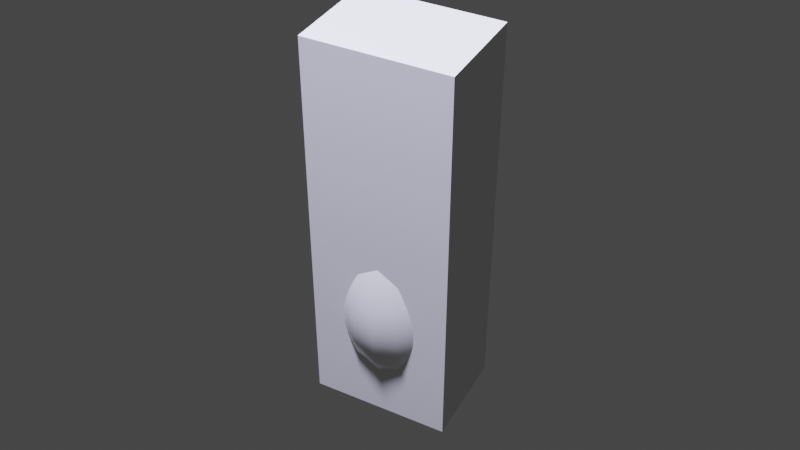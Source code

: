 # Source: bowling014.blend  (saved by Blender 2.82.7; exported with 4.5.12 LTS)
import bpy
from mathutils import Matrix  # noqa: F401  (used for matrix-valued properties, if any)

bpy.ops.wm.read_factory_settings(use_empty=True)
scene = bpy.context.scene
scene.name = 'Scene'

# ---- collections
col_collection = bpy.data.collections.new('Collection'); scene.collection.children.link(col_collection)

# ---- materials (node trees are filled in below, after node groups)
mat_bowlingpinmat = bpy.data.materials.new('BowlingPinMat')
mat_bowlingpinmat.use_transparent_shadow = False
mat_bowlingpinmat.roughness = 0.2
mat_bowlingpinstripemat = bpy.data.materials.new('BowlingPinStripeMat')
mat_bowlingpinstripemat.use_transparent_shadow = False
mat_bowlingpinstripemat.diffuse_color = (1.0, 0.08228, 0.01764, 1.0)
mat_bowlingpinstripemat.roughness = 0.2
mat_bowlingpindesign = bpy.data.materials.new('BowlingPinDesign')
mat_bowlingpindesign.use_transparent_shadow = False
mat_bowlingpindesign.diffuse_color = (1.0, 0.8963, 0.2346, 1.0)
mat_bowlingpindesign.roughness = 0.2

# ---- material node trees
mat_bowlingpinmat.use_nodes = True; mat_bowlingpinmat.node_tree.nodes.clear()
_N = mat_bowlingpinmat.node_tree.nodes; _L = mat_bowlingpinmat.node_tree.links
n0 = _N.new('ShaderNodeOutputMaterial'); n0.name = 'Material Output'; n0.location = (300, 300)
n1 = _N.new('ShaderNodeBsdfPrincipled'); n1.name = 'Principled BSDF'; n1.location = (10, 300)
n1.distribution = 'GGX'
n1.subsurface_method = 'BURLEY'
n1.inputs[2].default_value = 0.2
n1.inputs[3].default_value = 1.45
n1.inputs[13].default_value = 1.0
n1.inputs[27].default_value = (0.0, 0.0, 0.0, 1.0)
n1.inputs[28].default_value = 1.0
_L.new(n1.outputs[0], n0.inputs[0])
n0.is_active_output = True
mat_bowlingpinstripemat.use_nodes = True; mat_bowlingpinstripemat.node_tree.nodes.clear()
_N = mat_bowlingpinstripemat.node_tree.nodes; _L = mat_bowlingpinstripemat.node_tree.links
n0 = _N.new('ShaderNodeOutputMaterial'); n0.name = 'Material Output'; n0.location = (300, 300)
n1 = _N.new('ShaderNodeBsdfPrincipled'); n1.name = 'Principled BSDF'; n1.location = (10, 300)
n1.distribution = 'GGX'
n1.subsurface_method = 'BURLEY'
n1.inputs[0].default_value = (1.0, 0.08228, 0.01764, 1.0)
n1.inputs[2].default_value = 0.2
n1.inputs[3].default_value = 1.45
n1.inputs[13].default_value = 1.0
n1.inputs[27].default_value = (0.0, 0.0, 0.0, 1.0)
n1.inputs[28].default_value = 1.0
_L.new(n1.outputs[0], n0.inputs[0])
n0.is_active_output = True
mat_bowlingpindesign.use_nodes = True; mat_bowlingpindesign.node_tree.nodes.clear()
_N = mat_bowlingpindesign.node_tree.nodes; _L = mat_bowlingpindesign.node_tree.links
n0 = _N.new('ShaderNodeOutputMaterial'); n0.name = 'Material Output'; n0.location = (300, 300)
n1 = _N.new('ShaderNodeBsdfPrincipled'); n1.name = 'Principled BSDF'; n1.location = (10, 300)
n1.distribution = 'GGX'
n1.subsurface_method = 'BURLEY'
n1.inputs[0].default_value = (1.0, 0.8963, 0.2346, 1.0)
n1.inputs[2].default_value = 0.2
n1.inputs[3].default_value = 1.45
n1.inputs[13].default_value = 1.0
n1.inputs[27].default_value = (0.0, 0.0, 0.0, 1.0)
n1.inputs[28].default_value = 1.0
_L.new(n1.outputs[0], n0.inputs[0])
n0.is_active_output = True

# ---- world
world_world = bpy.data.worlds.new('World'); scene.world = world_world
world_world.use_nodes = True; world_world.node_tree.nodes.clear()
_N = world_world.node_tree.nodes; _L = world_world.node_tree.links
n0 = _N.new('ShaderNodeOutputWorld'); n0.name = 'World Output'; n0.location = (300, 300)
n1 = _N.new('ShaderNodeBackground'); n1.name = 'Background'; n1.location = (10, 300)
n1.inputs[0].default_value = (0.05088, 0.05088, 0.05088, 1.0)
_L.new(n1.outputs[0], n0.inputs[0])
n0.is_active_output = True
world_world.color = (0.05088, 0.05088, 0.05088)
world_world.use_sun_shadow = False
world_world.sun_shadow_jitter_overblur = 0.0

# ---- cameras
cam_camera = bpy.data.cameras.new('Camera')
cam_camera.clip_end = 100.0
cam_camera.ortho_scale = 7.314

# ---- lights
light_light = bpy.data.lights.new('Light', 'POINT')
light_light.color = (0.7373, 0.7454, 1.0)
light_light.transmission_factor = 0.0
light_light.energy = 400.0
light_light.shadow_soft_size = 0.1
light_light.shadow_maximum_resolution = 0.006
light_light.use_absolute_resolution = True

# ---- meshes
me_cube_001 = bpy.data.meshes.new('Cube.001')
me_cube_001.from_pydata([(-0.07, -0.05, -0.2), (-0.07, -0.05, 0.2), (-0.07, 0.05, -0.2), (-0.07, 0.05, 0.2), (0.07, -0.05, -0.2), (0.07, -0.05, 0.2), (0.07, 0.05, -0.2), (0.07, 0.05, 0.2)], [], [(0, 1, 3, 2), (2, 3, 7, 6), (6, 7, 5, 4), (4, 5, 1, 0), (2, 6, 4, 0), (7, 3, 1, 5)])
_uv = me_cube_001.uv_layers.new(name='UVMap')
_uv.uv.foreach_set('vector', [0.375, 0.0, 0.625, 0.0, 0.625, 0.25, 0.375, 0.25, 0.375, 0.25, 0.625, 0.25, 0.625, 0.5, 0.375, 0.5, 0.375, 0.5, 0.625, 0.5, 0.625, 0.75, 0.375, 0.75, 0.375, 0.75, 0.625, 0.75, 0.625, 1.0, 0.375, 1.0, 0.125, 0.5, 0.375, 0.5, 0.375, 0.75, 0.125, 0.75, 0.625, 0.5, 0.875, 0.5, 0.875, 0.75, 0.625, 0.75])
me_cube_001.use_remesh_fix_poles = True
me_cube_001.use_remesh_preserve_attributes = False
me_cube_001.use_mirror_vertex_groups = False
me_cube_001.update()
me_bowlingpin = bpy.data.meshes.new('BowlingPin')
me_bowlingpin.from_pydata([(-0.003903, 0.0, 0.0001834), (-0.007562, 0.0, 0.0007217), (-0.01458, 0.0, 0.00279), (-0.02107, 0.0, 0.00606), (-0.02689, 0.0, 0.01039), (-0.03187, 0.0, 0.01563), (-0.03669, 0.0, 0.02326), (-0.03925, 0.0, 0.02863), (-0.04252, 0.0, 0.03585), (-0.04651, 0.0, 0.04493), (-0.04963, 0.0, 0.05208), (-0.05433, -2.652e-10, 0.0636), (-0.05803, -5.864e-10, 0.07296), (-0.0612, -2.208e-09, 0.08533), (-0.063, -4.657e-09, 0.09772), (-0.06355, -7.727e-09, 0.1101), (-0.06301, -1.121e-08, 0.1225), (-0.06149, -1.49e-08, 0.1349), (-0.05915, -1.859e-08, 0.1473), (-0.05611, -2.208e-08, 0.1597), (-0.05251, -2.515e-08, 0.1721), (-0.04849, -2.759e-08, 0.1844), (-0.04418, -2.922e-08, 0.1968), (-0.03973, -2.98e-08, 0.2091), (-0.03677, -3.039e-08, 0.2187), (-0.03463, -3.201e-08, 0.2288), (-0.03323, -3.446e-08, 0.2393), (-0.03248, -3.753e-08, 0.2501), (-0.0323, -4.101e-08, 0.2612), (-0.03262, -4.47e-08, 0.2724), (-0.03335, -4.839e-08, 0.2836), (-0.0344, -5.188e-08, 0.2949), (-0.0357, -5.495e-08, 0.306), (-0.03717, -5.74e-08, 0.317), (-0.03872, -5.902e-08, 0.3277), (-0.04028, -5.96e-08, 0.3381), (-0.0412, -5.96e-08, 0.3463), (-0.04147, -5.96e-08, 0.3543), (-0.04103, -5.96e-08, 0.3618), (-0.03988, -5.96e-08, 0.369), (-0.03797, -5.96e-08, 0.3756), (-0.03528, -5.96e-08, 0.3815), (-0.03177, -5.96e-08, 0.3868), (-0.02743, -5.96e-08, 0.3914), (-0.02221, -5.96e-08, 0.395), (-0.01609, -5.96e-08, 0.3977), (-0.009037, -5.96e-08, 0.3994), (-0.003606, 0.001494, 0.0001834), (-0.006986, 0.002894, 0.0007217), (-0.01347, 0.00558, 0.00279), (-0.01947, 0.008064, 0.00606), (-0.02484, 0.01029, 0.01039), (-0.02945, 0.0122, 0.01563), (-0.0339, 0.01404, 0.02326), (-0.03627, 0.01502, 0.02863), (-0.03928, 0.01627, 0.03585), (-0.04297, 0.0178, 0.04493), (-0.04585, 0.01899, 0.05208), (-0.05019, 0.02079, 0.0636), (-0.05361, 0.02221, 0.07296), (-0.05654, 0.02342, 0.08533), (-0.0582, 0.02411, 0.09772), (-0.05872, 0.02432, 0.1101), (-0.05821, 0.02411, 0.1225), (-0.05681, 0.02353, 0.1349), (-0.05465, 0.02264, 0.1473), (-0.05184, 0.02147, 0.1597), (-0.04851, 0.02009, 0.1721), (-0.0448, 0.01856, 0.1844), (-0.04082, 0.01691, 0.1968), (-0.0367, 0.0152, 0.2091), (-0.03397, 0.01407, 0.2187), (-0.03199, 0.01325, 0.2288), (-0.0307, 0.01271, 0.2393), (-0.03, 0.01243, 0.2501), (-0.02984, 0.01236, 0.2612), (-0.03014, 0.01248, 0.2724), (-0.03081, 0.01276, 0.2836), (-0.03178, 0.01317, 0.2949), (-0.03299, 0.01366, 0.306), (-0.03434, 0.01423, 0.317), (-0.03578, 0.01482, 0.3277), (-0.03721, 0.01541, 0.3381), (-0.03807, 0.01577, 0.3463), (-0.03831, 0.01587, 0.3543), (-0.03791, 0.0157, 0.3618), (-0.03684, 0.01526, 0.369), (-0.03508, 0.01453, 0.3756), (-0.03259, 0.0135, 0.3815), (-0.02935, 0.01216, 0.3868), (-0.02534, 0.0105, 0.3914), (-0.02052, 0.008499, 0.395), (-0.01486, 0.006157, 0.3977), (-0.008349, 0.003458, 0.3994), (-0.00276, 0.00276, 0.0001834), (-0.005347, 0.005347, 0.0007217), (-0.01031, 0.01031, 0.00279), (-0.0149, 0.0149, 0.00606), (-0.01901, 0.01901, 0.01039), (-0.02254, 0.02254, 0.01563), (-0.02594, 0.02594, 0.02326), (-0.02776, 0.02776, 0.02863), (-0.03006, 0.03006, 0.03585), (-0.03289, 0.03289, 0.04493), (-0.03509, 0.03509, 0.05208), (-0.03842, 0.03842, 0.0636), (-0.04103, 0.04103, 0.07296), (-0.04328, 0.04328, 0.08533), (-0.04455, 0.04455, 0.09772), (-0.04494, 0.04494, 0.1101), (-0.04455, 0.04455, 0.1225), (-0.04348, 0.04348, 0.1349), (-0.04182, 0.04182, 0.1473), (-0.03968, 0.03968, 0.1597), (-0.03713, 0.03713, 0.1721), (-0.03429, 0.03429, 0.1844), (-0.03124, 0.03124, 0.1968), (-0.02809, 0.02809, 0.2091), (-0.026, 0.026, 0.2187), (-0.02449, 0.02449, 0.2288), (-0.02349, 0.02349, 0.2393), (-0.02296, 0.02296, 0.2501), (-0.02284, 0.02284, 0.2612), (-0.02307, 0.02307, 0.2724), (-0.02358, 0.02358, 0.2836), (-0.02433, 0.02433, 0.2949), (-0.02525, 0.02525, 0.306), (-0.02628, 0.02628, 0.317), (-0.02738, 0.02738, 0.3277), (-0.02848, 0.02848, 0.3381), (-0.02914, 0.02914, 0.3463), (-0.02932, 0.02932, 0.3543), (-0.02902, 0.02902, 0.3618), (-0.0282, 0.0282, 0.369), (-0.02685, 0.02685, 0.3756), (-0.02495, 0.02495, 0.3815), (-0.02247, 0.02247, 0.3868), (-0.01939, 0.01939, 0.3914), (-0.0157, 0.0157, 0.395), (-0.01138, 0.01138, 0.3977), (-0.00639, 0.00639, 0.3994), (-0.001494, 0.003606, 0.0001834), (-0.002894, 0.006986, 0.0007217), (-0.00558, 0.01347, 0.00279), (-0.008064, 0.01947, 0.00606), (-0.01029, 0.02484, 0.01039), (-0.0122, 0.02945, 0.01563), (-0.01404, 0.0339, 0.02326), (-0.01502, 0.03627, 0.02863), (-0.01627, 0.03928, 0.03585), (-0.0178, 0.04297, 0.04493), (-0.01899, 0.04585, 0.05208), (-0.02079, 0.05019, 0.0636), (-0.02221, 0.05361, 0.07296), (-0.02342, 0.05654, 0.08533), (-0.02411, 0.0582, 0.09772), (-0.02432, 0.05872, 0.1101), (-0.02411, 0.05821, 0.1225), (-0.02353, 0.05681, 0.1349), (-0.02264, 0.05465, 0.1473), (-0.02147, 0.05184, 0.1597), (-0.0201, 0.04851, 0.1721), (-0.01856, 0.0448, 0.1844), (-0.01691, 0.04082, 0.1968), (-0.0152, 0.0367, 0.2091), (-0.01407, 0.03397, 0.2187), (-0.01325, 0.03199, 0.2288), (-0.01271, 0.0307, 0.2393), (-0.01243, 0.03, 0.2501), (-0.01236, 0.02984, 0.2612), (-0.01248, 0.03014, 0.2724), (-0.01276, 0.03081, 0.2836), (-0.01317, 0.03178, 0.2949), (-0.01366, 0.03299, 0.306), (-0.01423, 0.03434, 0.317), (-0.01482, 0.03578, 0.3277), (-0.01541, 0.03721, 0.3381), (-0.01577, 0.03807, 0.3463), (-0.01587, 0.03831, 0.3543), (-0.0157, 0.03791, 0.3618), (-0.01526, 0.03684, 0.369), (-0.01453, 0.03508, 0.3756), (-0.0135, 0.03259, 0.3815), (-0.01216, 0.02935, 0.3868), (-0.0105, 0.02534, 0.3914), (-0.008499, 0.02052, 0.395), (-0.006157, 0.01486, 0.3977), (-0.003458, 0.008349, 0.3994), (4.657e-10, 0.003903, 0.0001834), (9.313e-10, 0.007562, 0.0007217), (1.397e-09, 0.01458, 0.00279), (2.794e-09, 0.02107, 0.00606), (4.657e-09, 0.02689, 0.01039), (5.588e-09, 0.03187, 0.01563), (5.521e-09, 0.03669, 0.02326), (3.725e-09, 0.03925, 0.02863), (4.391e-09, 0.04252, 0.03585), (5.825e-09, 0.04651, 0.04493), (6.253e-09, 0.04963, 0.05208), (8.471e-09, 0.05433, 0.0636), (7.451e-09, 0.05803, 0.07296), (5.588e-09, 0.0612, 0.08533), (5.588e-09, 0.063, 0.09772), (-1.863e-09, 0.06355, 0.1101), (-3.725e-09, 0.06301, 0.1225), (-9.313e-09, 0.06149, 0.1349), (-1.304e-08, 0.05915, 0.1473), (-1.304e-08, 0.05611, 0.1597), (-1.863e-08, 0.05251, 0.1721), (-1.676e-08, 0.04849, 0.1844), (-2.235e-08, 0.04418, 0.1968), (-2.515e-08, 0.03973, 0.2091), (-2.421e-08, 0.03677, 0.2187), (-2.608e-08, 0.03463, 0.2288), (-2.98e-08, 0.03323, 0.2393), (-3.353e-08, 0.03248, 0.2501), (-3.725e-08, 0.0323, 0.2612), (-4.005e-08, 0.03262, 0.2724), (-4.47e-08, 0.03335, 0.2836), (-4.563e-08, 0.0344, 0.2949), (-4.843e-08, 0.0357, 0.306), (-5.309e-08, 0.03717, 0.317), (-5.215e-08, 0.03872, 0.3277), (-5.588e-08, 0.04028, 0.3381), (-5.402e-08, 0.0412, 0.3463), (-5.402e-08, 0.04147, 0.3543), (-5.215e-08, 0.04103, 0.3618), (-5.402e-08, 0.03988, 0.369), (-5.495e-08, 0.03797, 0.3756), (-5.495e-08, 0.03528, 0.3815), (-5.402e-08, 0.03177, 0.3868), (-5.681e-08, 0.02743, 0.3914), (-5.588e-08, 0.02221, 0.395), (-5.681e-08, 0.01609, 0.3977), (-5.821e-08, 0.009037, 0.3994), (0.001494, 0.003606, 0.0001834), (0.002894, 0.006986, 0.0007217), (0.00558, 0.01347, 0.00279), (0.008064, 0.01947, 0.00606), (0.01029, 0.02484, 0.01039), (0.0122, 0.02945, 0.01563), (0.01404, 0.0339, 0.02326), (0.01502, 0.03627, 0.02863), (0.01627, 0.03928, 0.03585), (0.0178, 0.04297, 0.04493), (0.01899, 0.04585, 0.05208), (0.02079, 0.05019, 0.0636), (0.02221, 0.05361, 0.07296), (0.02342, 0.05654, 0.08533), (0.02411, 0.0582, 0.09772), (0.02432, 0.05872, 0.1101), (0.02411, 0.05821, 0.1225), (0.02353, 0.05681, 0.1349), (0.02264, 0.05465, 0.1473), (0.02147, 0.05184, 0.1597), (0.0201, 0.04851, 0.1721), (0.01856, 0.0448, 0.1844), (0.01691, 0.04082, 0.1968), (0.0152, 0.0367, 0.2091), (0.01407, 0.03397, 0.2187), (0.01325, 0.03199, 0.2288), (0.01271, 0.0307, 0.2393), (0.01243, 0.03, 0.2501), (0.01236, 0.02984, 0.2612), (0.01248, 0.03014, 0.2724), (0.01276, 0.03081, 0.2836), (0.01317, 0.03178, 0.2949), (0.01366, 0.03299, 0.306), (0.01423, 0.03434, 0.317), (0.01482, 0.03578, 0.3277), (0.01541, 0.03721, 0.3381), (0.01577, 0.03807, 0.3463), (0.01587, 0.03831, 0.3543), (0.0157, 0.03791, 0.3618), (0.01526, 0.03684, 0.369), (0.01453, 0.03508, 0.3756), (0.0135, 0.03259, 0.3815), (0.01216, 0.02935, 0.3868), (0.0105, 0.02534, 0.3914), (0.008499, 0.02052, 0.395), (0.006157, 0.01486, 0.3977), (0.003458, 0.008349, 0.3994), (0.00276, 0.00276, 0.0001834), (0.005347, 0.005347, 0.0007217), (0.01031, 0.01031, 0.00279), (0.0149, 0.0149, 0.00606), (0.01901, 0.01901, 0.01039), (0.02254, 0.02254, 0.01563), (0.02594, 0.02594, 0.02326), (0.02776, 0.02776, 0.02863), (0.03006, 0.03006, 0.03585), (0.03289, 0.03289, 0.04493), (0.03509, 0.03509, 0.05208), (0.03842, 0.03842, 0.0636), (0.04103, 0.04103, 0.07296), (0.04328, 0.04328, 0.08533), (0.04455, 0.04455, 0.09772), (0.04494, 0.04494, 0.1101), (0.04455, 0.04455, 0.1225), (0.04348, 0.04348, 0.1349), (0.04182, 0.04182, 0.1473), (0.03968, 0.03968, 0.1597), (0.03713, 0.03713, 0.1721), (0.03429, 0.03429, 0.1844), (0.03124, 0.03124, 0.1968), (0.02809, 0.02809, 0.2091), (0.026, 0.026, 0.2187), (0.02449, 0.02449, 0.2288), (0.02349, 0.02349, 0.2393), (0.02296, 0.02296, 0.2501), (0.02284, 0.02284, 0.2612), (0.02307, 0.02307, 0.2724), (0.02358, 0.02358, 0.2836), (0.02433, 0.02433, 0.2949), (0.02525, 0.02525, 0.306), (0.02628, 0.02628, 0.317), (0.02738, 0.02738, 0.3277), (0.02848, 0.02848, 0.3381), (0.02914, 0.02914, 0.3463), (0.02932, 0.02932, 0.3543), (0.02902, 0.02902, 0.3618), (0.0282, 0.0282, 0.369), (0.02685, 0.02685, 0.3756), (0.02495, 0.02495, 0.3815), (0.02247, 0.02247, 0.3868), (0.01939, 0.01939, 0.3914), (0.0157, 0.0157, 0.395), (0.01138, 0.01138, 0.3977), (0.00639, 0.00639, 0.3994), (0.003606, 0.001494, 0.0001834), (0.006986, 0.002894, 0.0007217), (0.01347, 0.00558, 0.00279), (0.01947, 0.008064, 0.00606), (0.02484, 0.01029, 0.01039), (0.02945, 0.0122, 0.01563), (0.0339, 0.01404, 0.02326), (0.03627, 0.01502, 0.02863), (0.03928, 0.01627, 0.03585), (0.04297, 0.0178, 0.04493), (0.04585, 0.01899, 0.05208), (0.05019, 0.02079, 0.0636), (0.05361, 0.02221, 0.07296), (0.05654, 0.02342, 0.08533), (0.0582, 0.02411, 0.09772), (0.05872, 0.02432, 0.1101), (0.05821, 0.02411, 0.1225), (0.05681, 0.02353, 0.1349), (0.05465, 0.02264, 0.1473), (0.05184, 0.02147, 0.1597), (0.04851, 0.0201, 0.1721), (0.0448, 0.01856, 0.1844), (0.04082, 0.01691, 0.1968), (0.0367, 0.0152, 0.2091), (0.03397, 0.01407, 0.2187), (0.03199, 0.01325, 0.2288), (0.0307, 0.01271, 0.2393), (0.03, 0.01243, 0.2501), (0.02984, 0.01236, 0.2612), (0.03014, 0.01248, 0.2724), (0.03081, 0.01276, 0.2836), (0.03178, 0.01317, 0.2949), (0.03299, 0.01366, 0.306), (0.03434, 0.01423, 0.317), (0.03578, 0.01482, 0.3277), (0.03721, 0.01541, 0.3381), (0.03807, 0.01577, 0.3463), (0.03831, 0.01587, 0.3543), (0.03791, 0.0157, 0.3618), (0.03684, 0.01526, 0.369), (0.03508, 0.01453, 0.3756), (0.03259, 0.0135, 0.3815), (0.02935, 0.01216, 0.3868), (0.02534, 0.0105, 0.3914), (0.02052, 0.008499, 0.395), (0.01486, 0.006157, 0.3977), (0.008349, 0.003458, 0.3994), (0.0, 0.0, 0.4), (0.003903, -1.048e-09, 0.0001834), (0.007562, -2.095e-09, 0.0007217), (0.01458, -4.191e-09, 0.00279), (0.02107, -6.054e-09, 0.00606), (0.02689, -9.313e-09, 0.01039), (0.03187, -1.118e-08, 0.01563), (0.03669, -1.038e-08, 0.02326), (0.03925, -6.586e-09, 0.02863), (0.04252, -8.715e-09, 0.03585), (0.04651, -9.788e-09, 0.04493), (0.04963, -1.064e-08, 0.05208), (0.05433, -1.508e-08, 0.0636), (0.05803, -1.304e-08, 0.07296), (0.0612, -1.863e-08, 0.08533), (0.063, -1.676e-08, 0.09772), (0.06355, -5.588e-09, 0.1101), (0.06301, -1.863e-09, 0.1225), (0.06149, 1.863e-09, 0.1349), (0.05915, 1.863e-09, 0.1473), (0.05611, 3.725e-09, 0.1597), (0.05251, 1.304e-08, 0.1721), (0.04849, 7.451e-09, 0.1844), (0.04418, 1.676e-08, 0.1968), (0.03973, 1.956e-08, 0.2091), (0.03677, 1.77e-08, 0.2187), (0.03463, 2.142e-08, 0.2288), (0.03323, 2.608e-08, 0.2393), (0.03248, 2.887e-08, 0.2501), (0.0323, 3.446e-08, 0.2612), (0.03262, 3.539e-08, 0.2724), (0.03335, 4.098e-08, 0.2836), (0.0344, 4.005e-08, 0.2949), (0.0357, 4.47e-08, 0.306), (0.03717, 4.657e-08, 0.317), (0.03872, 4.75e-08, 0.3277), (0.04028, 5.215e-08, 0.3381), (0.0412, 4.936e-08, 0.3463), (0.04147, 4.936e-08, 0.3543), (0.04103, 4.563e-08, 0.3618), (0.03988, 4.843e-08, 0.369), (0.03797, 5.309e-08, 0.3756), (0.03528, 4.936e-08, 0.3815), (0.03177, 5.029e-08, 0.3868), (0.02743, 5.309e-08, 0.3914), (0.02221, 5.029e-08, 0.395), (0.01609, 5.448e-08, 0.3977), (0.009037, 5.658e-08, 0.3994), (0.003606, -0.001494, 0.0001834), (0.006986, -0.002894, 0.0007217), (0.01347, -0.00558, 0.00279), (0.01947, -0.008064, 0.00606), (0.02484, -0.01029, 0.01039), (0.02945, -0.0122, 0.01563), (0.0339, -0.01404, 0.02326), (0.03627, -0.01502, 0.02863), (0.03928, -0.01627, 0.03585), (0.04297, -0.0178, 0.04493), (0.04585, -0.01899, 0.05208), (0.05019, -0.02079, 0.0636), (0.05361, -0.02221, 0.07296), (0.05654, -0.02342, 0.08533), (0.0582, -0.02411, 0.09772), (0.05872, -0.02432, 0.1101), (0.05821, -0.02411, 0.1225), (0.05681, -0.02353, 0.1349), (0.05465, -0.02264, 0.1473), (0.05184, -0.02147, 0.1597), (0.04851, -0.0201, 0.1721), (0.0448, -0.01856, 0.1844), (0.04082, -0.01691, 0.1968), (0.0367, -0.0152, 0.2091), (0.03397, -0.01407, 0.2187), (0.03199, -0.01325, 0.2288), (0.0307, -0.01271, 0.2393), (0.03, -0.01243, 0.2501), (0.02984, -0.01236, 0.2612), (0.03014, -0.01248, 0.2724), (0.03081, -0.01276, 0.2836), (0.03178, -0.01317, 0.2949), (0.03299, -0.01366, 0.306), (0.03434, -0.01423, 0.317), (0.03578, -0.01482, 0.3277), (0.03721, -0.01541, 0.3381), (0.03807, -0.01577, 0.3463), (0.03831, -0.01587, 0.3543), (0.03791, -0.0157, 0.3618), (0.03684, -0.01526, 0.369), (0.03508, -0.01453, 0.3756), (0.03259, -0.0135, 0.3815), (0.02935, -0.01216, 0.3868), (0.02534, -0.0105, 0.3914), (0.02052, -0.008499, 0.395), (0.01486, -0.006157, 0.3977), (0.008349, -0.003458, 0.3994), (0.00276, -0.00276, 0.0001834), (0.005347, -0.005347, 0.0007217), (0.01031, -0.01031, 0.00279), (0.0149, -0.0149, 0.00606), (0.01901, -0.01901, 0.01039), (0.02254, -0.02254, 0.01563), (0.02594, -0.02594, 0.02326), (0.02776, -0.02776, 0.02863), (0.03006, -0.03006, 0.03585), (0.03289, -0.03289, 0.04493), (0.03509, -0.03509, 0.05208), (0.03842, -0.03842, 0.0636), (0.04103, -0.04103, 0.07296), (0.04328, -0.04328, 0.08533), (0.04455, -0.04455, 0.09772), (0.04494, -0.04494, 0.1101), (0.04455, -0.04455, 0.1225), (0.04348, -0.04348, 0.1349), (0.04182, -0.04182, 0.1473), (0.03968, -0.03968, 0.1597), (0.03713, -0.03713, 0.1721), (0.03429, -0.03429, 0.1844), (0.03124, -0.03124, 0.1968), (0.02809, -0.02809, 0.2091), (0.026, -0.026, 0.2187), (0.02449, -0.02449, 0.2288), (0.02349, -0.02349, 0.2393), (0.02296, -0.02296, 0.2501), (0.02284, -0.02284, 0.2612), (0.02307, -0.02307, 0.2724), (0.02358, -0.02358, 0.2836), (0.02433, -0.02433, 0.2949), (0.02525, -0.02525, 0.306), (0.02628, -0.02628, 0.317), (0.02738, -0.02738, 0.3277), (0.02848, -0.02848, 0.3381), (0.02914, -0.02914, 0.3463), (0.02932, -0.02932, 0.3543), (0.02902, -0.02902, 0.3618), (0.0282, -0.0282, 0.369), (0.02685, -0.02685, 0.3756), (0.02495, -0.02495, 0.3815), (0.02247, -0.02247, 0.3868), (0.01939, -0.01939, 0.3914), (0.0157, -0.0157, 0.395), (0.01138, -0.01138, 0.3977), (0.00639, -0.00639, 0.3994), (0.001494, -0.003606, 0.0001834), (0.002894, -0.006986, 0.0007217), (0.00558, -0.01347, 0.00279), (0.008064, -0.01947, 0.00606), (0.01029, -0.02484, 0.01039), (0.0122, -0.02945, 0.01563), (0.01404, -0.0339, 0.02326), (0.01502, -0.03627, 0.02863), (0.01627, -0.03928, 0.03585), (0.0178, -0.04297, 0.04493), (0.01899, -0.04585, 0.05208), (0.02079, -0.05019, 0.0636), (0.02221, -0.05361, 0.07296), (0.02342, -0.05654, 0.08533), (0.02411, -0.0582, 0.09772), (0.02432, -0.05872, 0.1101), (0.02411, -0.05821, 0.1225), (0.02353, -0.05681, 0.1349), (0.02264, -0.05465, 0.1473), (0.02147, -0.05184, 0.1597), (0.0201, -0.04851, 0.1721), (0.01856, -0.0448, 0.1844), (0.01691, -0.04082, 0.1968), (0.0152, -0.0367, 0.2091), (0.01407, -0.03397, 0.2187), (0.01325, -0.03199, 0.2288), (0.01271, -0.0307, 0.2393), (0.01243, -0.03, 0.2501), (0.01236, -0.02984, 0.2612), (0.01248, -0.03014, 0.2724), (0.01276, -0.03081, 0.2836), (0.01317, -0.03178, 0.2949), (0.01366, -0.03299, 0.306), (0.01423, -0.03434, 0.317), (0.01482, -0.03578, 0.3277), (0.01541, -0.03721, 0.3381), (0.01577, -0.03807, 0.3463), (0.01587, -0.03831, 0.3543), (0.0157, -0.03791, 0.3618), (0.01526, -0.03684, 0.369), (0.01453, -0.03508, 0.3756), (0.0135, -0.03259, 0.3815), (0.01216, -0.02935, 0.3868), (0.0105, -0.02534, 0.3914), (0.008499, -0.02052, 0.395), (0.006157, -0.01486, 0.3977), (0.003458, -0.008349, 0.3994), (-1.63e-09, -0.003903, 0.0001834), (-3.027e-09, -0.007562, 0.0007217), (-6.985e-09, -0.01458, 0.00279), (-9.313e-09, -0.02107, 0.00606), (-1.118e-08, -0.02689, 0.01039), (-1.583e-08, -0.03187, 0.01563), (-1.563e-08, -0.03669, 0.02326), (-1.091e-08, -0.03925, 0.02863), (-1.311e-08, -0.04252, 0.03585), (-1.538e-08, -0.04651, 0.04493), (-1.623e-08, -0.04963, 0.05208), (-1.982e-08, -0.05433, 0.0636), (-1.676e-08, -0.05803, 0.07296), (-2.794e-08, -0.0612, 0.08533), (-2.235e-08, -0.063, 0.09772), (-1.676e-08, -0.06355, 0.1101), (-9.313e-09, -0.06301, 0.1225), (-7.451e-09, -0.06149, 0.1349), (-5.588e-09, -0.05915, 0.1473), (-1.863e-09, -0.05611, 0.1597), (3.725e-09, -0.05251, 0.1721), (1.863e-09, -0.04849, 0.1844), (1.118e-08, -0.04418, 0.1968), (1.304e-08, -0.03973, 0.2091), (1.211e-08, -0.03677, 0.2187), (1.676e-08, -0.03463, 0.2288), (2.142e-08, -0.03323, 0.2393), (2.515e-08, -0.03248, 0.2501), (2.887e-08, -0.0323, 0.2612), (3.073e-08, -0.03262, 0.2724), (3.632e-08, -0.03335, 0.2836), (3.632e-08, -0.0344, 0.2949), (3.818e-08, -0.0357, 0.306), (4.098e-08, -0.03717, 0.317), (4.377e-08, -0.03872, 0.3277), (4.843e-08, -0.04028, 0.3381), (4.377e-08, -0.0412, 0.3463), (4.284e-08, -0.04147, 0.3543), (4.005e-08, -0.04103, 0.3618), (4.284e-08, -0.03988, 0.369), (5.029e-08, -0.03797, 0.3756), (4.563e-08, -0.03528, 0.3815), (4.657e-08, -0.03177, 0.3868), (4.75e-08, -0.02743, 0.3914), (4.75e-08, -0.02221, 0.395), (5.215e-08, -0.01609, 0.3977), (5.541e-08, -0.009037, 0.3994), (-0.001494, -0.003606, 0.0001834), (-0.002894, -0.006986, 0.0007217), (-0.00558, -0.01347, 0.00279), (-0.008064, -0.01947, 0.00606), (-0.01029, -0.02484, 0.01039), (-0.0122, -0.02945, 0.01563), (-0.01404, -0.0339, 0.02326), (-0.01502, -0.03627, 0.02863), (-0.01627, -0.03928, 0.03585), (-0.0178, -0.04297, 0.04493), (-0.01899, -0.04585, 0.05208), (-0.02079, -0.05019, 0.0636), (-0.02221, -0.05361, 0.07296), (-0.02342, -0.05654, 0.08533), (-0.02411, -0.0582, 0.09772), (-0.02432, -0.05872, 0.1101), (-0.02411, -0.05821, 0.1225), (-0.02353, -0.05681, 0.1349), (-0.02264, -0.05465, 0.1473), (-0.02147, -0.05184, 0.1597), (-0.0201, -0.04851, 0.1721), (-0.01856, -0.0448, 0.1844), (-0.01691, -0.04082, 0.1968), (-0.0152, -0.0367, 0.2091), (-0.01407, -0.03397, 0.2187), (-0.01325, -0.03199, 0.2288), (-0.01271, -0.0307, 0.2393), (-0.01243, -0.03, 0.2501), (-0.01236, -0.02984, 0.2612), (-0.01248, -0.03014, 0.2724), (-0.01276, -0.03081, 0.2836), (-0.01317, -0.03178, 0.2949), (-0.01366, -0.03299, 0.306), (-0.01423, -0.03434, 0.317), (-0.01482, -0.03578, 0.3277), (-0.01541, -0.03721, 0.3381), (-0.01577, -0.03807, 0.3463), (-0.01587, -0.03831, 0.3543), (-0.0157, -0.03791, 0.3618), (-0.01526, -0.03684, 0.369), (-0.01453, -0.03508, 0.3756), (-0.0135, -0.03259, 0.3815), (-0.01216, -0.02935, 0.3868), (-0.0105, -0.02534, 0.3914), (-0.008499, -0.02052, 0.395), (-0.006157, -0.01486, 0.3977), (-0.003458, -0.008349, 0.3994), (-0.00276, -0.00276, 0.0001834), (-0.005347, -0.005347, 0.0007217), (-0.01031, -0.01031, 0.00279), (-0.0149, -0.0149, 0.00606), (-0.01901, -0.01901, 0.01039), (-0.02254, -0.02254, 0.01563), (-0.02594, -0.02594, 0.02326), (-0.02776, -0.02776, 0.02863), (-0.03006, -0.03006, 0.03585), (-0.03289, -0.03289, 0.04493), (-0.03509, -0.03509, 0.05208), (-0.03842, -0.03841, 0.0636), (-0.04103, -0.04103, 0.07296), (-0.04328, -0.04328, 0.08533), (-0.04455, -0.04455, 0.09772), (-0.04494, -0.04494, 0.1101), (-0.04455, -0.04455, 0.1225), (-0.04348, -0.04348, 0.1349), (-0.04182, -0.04182, 0.1473), (-0.03968, -0.03968, 0.1597), (-0.03713, -0.03713, 0.1721), (-0.03429, -0.03429, 0.1844), (-0.03124, -0.03124, 0.1968), (-0.02809, -0.02809, 0.2091), (-0.026, -0.026, 0.2187), (-0.02449, -0.02449, 0.2288), (-0.02349, -0.02349, 0.2393), (-0.02296, -0.02296, 0.2501), (-0.02284, -0.02284, 0.2612), (-0.02307, -0.02307, 0.2724), (-0.02358, -0.02358, 0.2836), (-0.02433, -0.02433, 0.2949), (-0.02525, -0.02525, 0.306), (-0.02628, -0.02628, 0.317), (-0.02738, -0.02738, 0.3277), (-0.02848, -0.02848, 0.3381), (-0.02914, -0.02914, 0.3463), (-0.02932, -0.02932, 0.3543), (-0.02902, -0.02902, 0.3618), (-0.0282, -0.0282, 0.369), (-0.02685, -0.02685, 0.3756), (-0.02495, -0.02495, 0.3815), (-0.02247, -0.02247, 0.3868), (-0.01939, -0.01939, 0.3914), (-0.0157, -0.0157, 0.395), (-0.01138, -0.01138, 0.3977), (-0.00639, -0.00639, 0.3994), (0.0, 0.0, 0.0), (-0.003606, -0.001494, 0.0001834), (-0.006986, -0.002894, 0.0007217), (-0.01347, -0.00558, 0.00279), (-0.01947, -0.008064, 0.00606), (-0.02484, -0.01029, 0.01039), (-0.02945, -0.0122, 0.01563), (-0.0339, -0.01404, 0.02326), (-0.03627, -0.01502, 0.02863), (-0.03928, -0.01627, 0.03585), (-0.04297, -0.0178, 0.04493), (-0.04585, -0.01899, 0.05208), (-0.05019, -0.02079, 0.0636), (-0.05361, -0.02221, 0.07296), (-0.05654, -0.02342, 0.08533), (-0.0582, -0.02411, 0.09772), (-0.05872, -0.02432, 0.1101), (-0.05821, -0.02411, 0.1225), (-0.05681, -0.02353, 0.1349), (-0.05465, -0.02264, 0.1473), (-0.05184, -0.02147, 0.1597), (-0.04851, -0.0201, 0.1721), (-0.0448, -0.01856, 0.1844), (-0.04082, -0.01691, 0.1968), (-0.0367, -0.0152, 0.2091), (-0.03397, -0.01407, 0.2187), (-0.03199, -0.01325, 0.2288), (-0.0307, -0.01271, 0.2393), (-0.03, -0.01243, 0.2501), (-0.02984, -0.01236, 0.2612), (-0.03014, -0.01248, 0.2724), (-0.03081, -0.01276, 0.2836), (-0.03178, -0.01317, 0.2949), (-0.03299, -0.01366, 0.306), (-0.03434, -0.01423, 0.317), (-0.03578, -0.01482, 0.3277), (-0.03721, -0.01541, 0.3381), (-0.03807, -0.01577, 0.3463), (-0.03831, -0.01587, 0.3543), (-0.03791, -0.0157, 0.3618), (-0.03684, -0.01526, 0.369), (-0.03508, -0.01453, 0.3756), (-0.03259, -0.0135, 0.3815), (-0.02935, -0.01216, 0.3868), (-0.02534, -0.0105, 0.3914), (-0.02052, -0.008499, 0.395), (-0.01486, -0.006157, 0.3977), (-0.008349, -0.003458, 0.3994)], [], [(6, 7, 54, 53), (24, 25, 72, 71), (25, 26, 73, 72), (7, 8, 55, 54), (26, 27, 74, 73), (27, 28, 75, 74), (8, 9, 56, 55), (28, 29, 76, 75), (29, 30, 77, 76), (9, 10, 57, 56), (30, 31, 78, 77), (31, 32, 79, 78), (10, 11, 58, 57), (32, 33, 80, 79), (33, 34, 81, 80), (34, 35, 82, 81), (35, 36, 83, 82), (1, 2, 49, 48), (36, 37, 84, 83), (37, 38, 85, 84), (58, 59, 106, 105), (38, 39, 86, 85), (12, 13, 60, 59), (39, 40, 87, 86), (13, 14, 61, 60), (706, 0, 47), (40, 41, 88, 87), (14, 15, 62, 61), (0, 1, 48, 47), (41, 42, 89, 88), (15, 16, 63, 62), (2, 3, 50, 49), (42, 43, 90, 89), (16, 17, 64, 63), (43, 44, 91, 90), (17, 18, 65, 64), (3, 4, 51, 50), (44, 45, 92, 91), (18, 19, 66, 65), (45, 46, 93, 92), (19, 20, 67, 66), (4, 5, 52, 51), (46, 376, 93), (20, 21, 68, 67), (21, 22, 69, 68), (48, 49, 96, 95), (22, 23, 70, 69), (23, 24, 71, 70), (89, 90, 137, 136), (63, 64, 111, 110), (49, 50, 97, 96), (90, 91, 138, 137), (64, 65, 112, 111), (50, 51, 98, 97), (91, 92, 139, 138), (65, 66, 113, 112), (92, 93, 140, 139), (66, 67, 114, 113), (51, 52, 99, 98), (93, 376, 140), (67, 68, 115, 114), (68, 69, 116, 115), (52, 53, 100, 99), (69, 70, 117, 116), (70, 71, 118, 117), (53, 54, 101, 100), (71, 72, 119, 118), (72, 73, 120, 119), (54, 55, 102, 101), (73, 74, 121, 120), (74, 75, 122, 121), (55, 56, 103, 102), (75, 76, 123, 122), (76, 77, 124, 123), (56, 57, 104, 103), (77, 78, 125, 124), (78, 79, 126, 125), (57, 58, 105, 104), (79, 80, 127, 126), (80, 81, 128, 127), (81, 82, 129, 128), (82, 83, 130, 129), (100, 101, 148, 147), (83, 84, 131, 130), (84, 85, 132, 131), (105, 106, 153, 152), (85, 86, 133, 132), (59, 60, 107, 106), (86, 87, 134, 133), (60, 61, 108, 107), (706, 47, 94), (87, 88, 135, 134), (61, 62, 109, 108), (47, 48, 95, 94), (88, 89, 136, 135), (62, 63, 110, 109), (120, 121, 168, 167), (101, 102, 149, 148), (121, 122, 169, 168), (102, 103, 150, 149), (122, 123, 170, 169), (123, 124, 171, 170), (103, 104, 151, 150), (124, 125, 172, 171), (125, 126, 173, 172), (104, 105, 152, 151), (126, 127, 174, 173), (127, 128, 175, 174), (128, 129, 176, 175), (129, 130, 177, 176), (95, 96, 143, 142), (130, 131, 178, 177), (131, 132, 179, 178), (152, 153, 200, 199), (132, 133, 180, 179), (106, 107, 154, 153), (133, 134, 181, 180), (107, 108, 155, 154), (706, 94, 141), (134, 135, 182, 181), (108, 109, 156, 155), (94, 95, 142, 141), (135, 136, 183, 182), (109, 110, 157, 156), (96, 97, 144, 143), (136, 137, 184, 183), (110, 111, 158, 157), (137, 138, 185, 184), (111, 112, 159, 158), (97, 98, 145, 144), (138, 139, 186, 185), (112, 113, 160, 159), (139, 140, 187, 186), (113, 114, 161, 160), (98, 99, 146, 145), (140, 376, 187), (114, 115, 162, 161), (115, 116, 163, 162), (99, 100, 147, 146), (116, 117, 164, 163), (117, 118, 165, 164), (118, 119, 166, 165), (119, 120, 167, 166), (177, 178, 225, 224), (142, 143, 190, 189), (178, 179, 226, 225), (199, 200, 247, 246), (179, 180, 227, 226), (153, 154, 201, 200), (180, 181, 228, 227), (154, 155, 202, 201), (706, 141, 188), (181, 182, 229, 228), (155, 156, 203, 202), (141, 142, 189, 188), (182, 183, 230, 229), (156, 157, 204, 203), (143, 144, 191, 190), (183, 184, 231, 230), (157, 158, 205, 204), (184, 185, 232, 231), (158, 159, 206, 205), (144, 145, 192, 191), (185, 186, 233, 232), (159, 160, 207, 206), (186, 187, 234, 233), (160, 161, 208, 207), (145, 146, 193, 192), (187, 376, 234), (161, 162, 209, 208), (162, 163, 210, 209), (146, 147, 194, 193), (163, 164, 211, 210), (164, 165, 212, 211), (147, 148, 195, 194), (165, 166, 213, 212), (166, 167, 214, 213), (148, 149, 196, 195), (167, 168, 215, 214), (168, 169, 216, 215), (149, 150, 197, 196), (169, 170, 217, 216), (170, 171, 218, 217), (150, 151, 198, 197), (171, 172, 219, 218), (172, 173, 220, 219), (151, 152, 199, 198), (173, 174, 221, 220), (174, 175, 222, 221), (191, 192, 239, 238), (175, 176, 223, 222), (176, 177, 224, 223), (234, 376, 281), (208, 209, 256, 255), (192, 193, 240, 239), (209, 210, 257, 256), (193, 194, 241, 240), (210, 211, 258, 257), (211, 212, 259, 258), (194, 195, 242, 241), (212, 213, 260, 259), (213, 214, 261, 260), (195, 196, 243, 242), (214, 215, 262, 261), (215, 216, 263, 262), (196, 197, 244, 243), (216, 217, 264, 263), (217, 218, 265, 264), (197, 198, 245, 244), (218, 219, 266, 265), (219, 220, 267, 266), (198, 199, 246, 245), (220, 221, 268, 267), (221, 222, 269, 268), (222, 223, 270, 269), (223, 224, 271, 270), (189, 190, 237, 236), (224, 225, 272, 271), (225, 226, 273, 272), (246, 247, 294, 293), (226, 227, 274, 273), (200, 201, 248, 247), (227, 228, 275, 274), (201, 202, 249, 248), (706, 188, 235), (228, 229, 276, 275), (202, 203, 250, 249), (188, 189, 236, 235), (229, 230, 277, 276), (203, 204, 251, 250), (190, 191, 238, 237), (230, 231, 278, 277), (204, 205, 252, 251), (231, 232, 279, 278), (205, 206, 253, 252), (243, 244, 291, 290), (232, 233, 280, 279), (206, 207, 254, 253), (233, 234, 281, 280), (207, 208, 255, 254), (265, 266, 313, 312), (244, 245, 292, 291), (266, 267, 314, 313), (245, 246, 293, 292), (267, 268, 315, 314), (268, 269, 316, 315), (269, 270, 317, 316), (270, 271, 318, 317), (236, 237, 284, 283), (271, 272, 319, 318), (272, 273, 320, 319), (293, 294, 341, 340), (273, 274, 321, 320), (247, 248, 295, 294), (274, 275, 322, 321), (248, 249, 296, 295), (706, 235, 282), (275, 276, 323, 322), (249, 250, 297, 296), (235, 236, 283, 282), (276, 277, 324, 323), (250, 251, 298, 297), (237, 238, 285, 284), (277, 278, 325, 324), (251, 252, 299, 298), (278, 279, 326, 325), (252, 253, 300, 299), (238, 239, 286, 285), (279, 280, 327, 326), (253, 254, 301, 300), (280, 281, 328, 327), (254, 255, 302, 301), (239, 240, 287, 286), (281, 376, 328), (255, 256, 303, 302), (256, 257, 304, 303), (240, 241, 288, 287), (257, 258, 305, 304), (258, 259, 306, 305), (241, 242, 289, 288), (259, 260, 307, 306), (260, 261, 308, 307), (242, 243, 290, 289), (261, 262, 309, 308), (262, 263, 310, 309), (283, 284, 331, 330), (263, 264, 311, 310), (264, 265, 312, 311), (706, 282, 329), (322, 323, 370, 369), (296, 297, 344, 343), (282, 283, 330, 329), (323, 324, 371, 370), (297, 298, 345, 344), (284, 285, 332, 331), (324, 325, 372, 371), (298, 299, 346, 345), (325, 326, 373, 372), (299, 300, 347, 346), (285, 286, 333, 332), (326, 327, 374, 373), (300, 301, 348, 347), (327, 328, 375, 374), (301, 302, 349, 348), (286, 287, 334, 333), (328, 376, 375), (302, 303, 350, 349), (303, 304, 351, 350), (287, 288, 335, 334), (304, 305, 352, 351), (305, 306, 353, 352), (288, 289, 336, 335), (306, 307, 354, 353), (307, 308, 355, 354), (289, 290, 337, 336), (308, 309, 356, 355), (309, 310, 357, 356), (290, 291, 338, 337), (310, 311, 358, 357), (311, 312, 359, 358), (291, 292, 339, 338), (312, 313, 360, 359), (313, 314, 361, 360), (292, 293, 340, 339), (314, 315, 362, 361), (315, 316, 363, 362), (316, 317, 364, 363), (317, 318, 365, 364), (334, 335, 383, 382), (318, 319, 366, 365), (319, 320, 367, 366), (340, 341, 389, 388), (320, 321, 368, 367), (294, 295, 342, 341), (321, 322, 369, 368), (295, 296, 343, 342), (335, 336, 384, 383), (353, 354, 402, 401), (354, 355, 403, 402), (336, 337, 385, 384), (355, 356, 404, 403), (356, 357, 405, 404), (337, 338, 386, 385), (357, 358, 406, 405), (358, 359, 407, 406), (338, 339, 387, 386), (359, 360, 408, 407), (360, 361, 409, 408), (339, 340, 388, 387), (361, 362, 410, 409), (362, 363, 411, 410), (363, 364, 412, 411), (364, 365, 413, 412), (330, 331, 379, 378), (365, 366, 414, 413), (366, 367, 415, 414), (388, 389, 436, 435), (367, 368, 416, 415), (341, 342, 390, 389), (368, 369, 417, 416), (342, 343, 391, 390), (706, 329, 377), (369, 370, 418, 417), (343, 344, 392, 391), (329, 330, 378, 377), (370, 371, 419, 418), (344, 345, 393, 392), (331, 332, 380, 379), (371, 372, 420, 419), (345, 346, 394, 393), (372, 373, 421, 420), (346, 347, 395, 394), (332, 333, 381, 380), (373, 374, 422, 421), (347, 348, 396, 395), (374, 375, 423, 422), (348, 349, 397, 396), (333, 334, 382, 381), (375, 376, 423), (349, 350, 398, 397), (350, 351, 399, 398), (387, 388, 435, 434), (351, 352, 400, 399), (352, 353, 401, 400), (411, 412, 459, 458), (412, 413, 460, 459), (378, 379, 426, 425), (413, 414, 461, 460), (414, 415, 462, 461), (435, 436, 483, 482), (415, 416, 463, 462), (389, 390, 437, 436), (416, 417, 464, 463), (390, 391, 438, 437), (706, 377, 424), (417, 418, 465, 464), (391, 392, 439, 438), (377, 378, 425, 424), (418, 419, 466, 465), (392, 393, 440, 439), (379, 380, 427, 426), (419, 420, 467, 466), (393, 394, 441, 440), (420, 421, 468, 467), (394, 395, 442, 441), (380, 381, 428, 427), (421, 422, 469, 468), (395, 396, 443, 442), (422, 423, 470, 469), (396, 397, 444, 443), (381, 382, 429, 428), (423, 376, 470), (397, 398, 445, 444), (398, 399, 446, 445), (382, 383, 430, 429), (399, 400, 447, 446), (400, 401, 448, 447), (383, 384, 431, 430), (401, 402, 449, 448), (402, 403, 450, 449), (384, 385, 432, 431), (403, 404, 451, 450), (404, 405, 452, 451), (385, 386, 433, 432), (405, 406, 453, 452), (406, 407, 454, 453), (386, 387, 434, 433), (407, 408, 455, 454), (408, 409, 456, 455), (426, 427, 474, 473), (409, 410, 457, 456), (410, 411, 458, 457), (441, 442, 489, 488), (427, 428, 475, 474), (468, 469, 516, 515), (442, 443, 490, 489), (469, 470, 517, 516), (443, 444, 491, 490), (428, 429, 476, 475), (470, 376, 517), (444, 445, 492, 491), (445, 446, 493, 492), (429, 430, 477, 476), (446, 447, 494, 493), (447, 448, 495, 494), (430, 431, 478, 477), (448, 449, 496, 495), (449, 450, 497, 496), (431, 432, 479, 478), (450, 451, 498, 497), (451, 452, 499, 498), (432, 433, 480, 479), (452, 453, 500, 499), (453, 454, 501, 500), (433, 434, 481, 480), (454, 455, 502, 501), (455, 456, 503, 502), (434, 435, 482, 481), (456, 457, 504, 503), (457, 458, 505, 504), (458, 459, 506, 505), (459, 460, 507, 506), (425, 426, 473, 472), (460, 461, 508, 507), (461, 462, 509, 508), (482, 483, 530, 529), (462, 463, 510, 509), (436, 437, 484, 483), (463, 464, 511, 510), (437, 438, 485, 484), (706, 424, 471), (464, 465, 512, 511), (438, 439, 486, 485), (424, 425, 472, 471), (465, 466, 513, 512), (439, 440, 487, 486), (478, 479, 526, 525), (466, 467, 514, 513), (440, 441, 488, 487), (467, 468, 515, 514), (498, 499, 546, 545), (479, 480, 527, 526), (499, 500, 547, 546), (500, 501, 548, 547), (480, 481, 528, 527), (501, 502, 549, 548), (502, 503, 550, 549), (481, 482, 529, 528), (503, 504, 551, 550), (504, 505, 552, 551), (505, 506, 553, 552), (506, 507, 554, 553), (472, 473, 520, 519), (507, 508, 555, 554), (508, 509, 556, 555), (529, 530, 577, 576), (509, 510, 557, 556), (483, 484, 531, 530), (510, 511, 558, 557), (484, 485, 532, 531), (706, 471, 518), (511, 512, 559, 558), (485, 486, 533, 532), (471, 472, 519, 518), (512, 513, 560, 559), (486, 487, 534, 533), (473, 474, 521, 520), (513, 514, 561, 560), (487, 488, 535, 534), (514, 515, 562, 561), (488, 489, 536, 535), (474, 475, 522, 521), (515, 516, 563, 562), (489, 490, 537, 536), (516, 517, 564, 563), (490, 491, 538, 537), (475, 476, 523, 522), (517, 376, 564), (491, 492, 539, 538), (492, 493, 540, 539), (476, 477, 524, 523), (493, 494, 541, 540), (494, 495, 542, 541), (477, 478, 525, 524), (495, 496, 543, 542), (496, 497, 544, 543), (519, 520, 567, 566), (497, 498, 545, 544), (555, 556, 603, 602), (576, 577, 624, 623), (556, 557, 604, 603), (530, 531, 578, 577), (557, 558, 605, 604), (531, 532, 579, 578), (706, 518, 565), (558, 559, 606, 605), (532, 533, 580, 579), (518, 519, 566, 565), (559, 560, 607, 606), (533, 534, 581, 580), (520, 521, 568, 567), (560, 561, 608, 607), (534, 535, 582, 581), (561, 562, 609, 608), (535, 536, 583, 582), (521, 522, 569, 568), (562, 563, 610, 609), (536, 537, 584, 583), (563, 564, 611, 610), (537, 538, 585, 584), (522, 523, 570, 569), (564, 376, 611), (538, 539, 586, 585), (539, 540, 587, 586), (523, 524, 571, 570), (540, 541, 588, 587), (541, 542, 589, 588), (524, 525, 572, 571), (542, 543, 590, 589), (543, 544, 591, 590), (525, 526, 573, 572), (544, 545, 592, 591), (545, 546, 593, 592), (526, 527, 574, 573), (546, 547, 594, 593), (547, 548, 595, 594), (527, 528, 575, 574), (548, 549, 596, 595), (549, 550, 597, 596), (528, 529, 576, 575), (550, 551, 598, 597), (551, 552, 599, 598), (552, 553, 600, 599), (553, 554, 601, 600), (569, 570, 617, 616), (554, 555, 602, 601), (586, 587, 634, 633), (570, 571, 618, 617), (587, 588, 635, 634), (588, 589, 636, 635), (571, 572, 619, 618), (589, 590, 637, 636), (590, 591, 638, 637), (572, 573, 620, 619), (591, 592, 639, 638), (592, 593, 640, 639), (573, 574, 621, 620), (593, 594, 641, 640), (594, 595, 642, 641), (574, 575, 622, 621), (595, 596, 643, 642), (596, 597, 644, 643), (575, 576, 623, 622), (597, 598, 645, 644), (598, 599, 646, 645), (599, 600, 647, 646), (600, 601, 648, 647), (566, 567, 614, 613), (601, 602, 649, 648), (602, 603, 650, 649), (623, 624, 671, 670), (603, 604, 651, 650), (577, 578, 625, 624), (604, 605, 652, 651), (578, 579, 626, 625), (706, 565, 612), (605, 606, 653, 652), (579, 580, 627, 626), (565, 566, 613, 612), (606, 607, 654, 653), (580, 581, 628, 627), (567, 568, 615, 614), (607, 608, 655, 654), (581, 582, 629, 628), (608, 609, 656, 655), (582, 583, 630, 629), (568, 569, 616, 615), (609, 610, 657, 656), (583, 584, 631, 630), (610, 611, 658, 657), (584, 585, 632, 631), (621, 622, 669, 668), (611, 376, 658), (585, 586, 633, 632), (643, 644, 691, 690), (622, 623, 670, 669), (644, 645, 692, 691), (645, 646, 693, 692), (646, 647, 694, 693), (647, 648, 695, 694), (613, 614, 661, 660), (648, 649, 696, 695), (649, 650, 697, 696), (670, 671, 719, 718), (650, 651, 698, 697), (624, 625, 672, 671), (651, 652, 699, 698), (625, 626, 673, 672), (706, 612, 659), (652, 653, 700, 699), (626, 627, 674, 673), (612, 613, 660, 659), (653, 654, 701, 700), (627, 628, 675, 674), (614, 615, 662, 661), (654, 655, 702, 701), (628, 629, 676, 675), (655, 656, 703, 702), (629, 630, 677, 676), (615, 616, 663, 662), (656, 657, 704, 703), (630, 631, 678, 677), (657, 658, 705, 704), (631, 632, 679, 678), (616, 617, 664, 663), (658, 376, 705), (632, 633, 680, 679), (633, 634, 681, 680), (617, 618, 665, 664), (634, 635, 682, 681), (635, 636, 683, 682), (618, 619, 666, 665), (636, 637, 684, 683), (637, 638, 685, 684), (619, 620, 667, 666), (638, 639, 686, 685), (639, 640, 687, 686), (620, 621, 668, 667), (640, 641, 688, 687), (641, 642, 689, 688), (660, 661, 709, 708), (642, 643, 690, 689), (718, 719, 12, 11), (661, 662, 710, 709), (697, 698, 746, 745), (671, 672, 720, 719), (698, 699, 747, 746), (672, 673, 721, 720), (662, 663, 711, 710), (699, 700, 748, 747), (673, 674, 722, 721), (700, 701, 749, 748), (674, 675, 723, 722), (701, 702, 750, 749), (675, 676, 724, 723), (702, 703, 751, 750), (676, 677, 725, 724), (703, 704, 752, 751), (677, 678, 726, 725), (704, 705, 753, 752), (678, 679, 727, 726), (663, 664, 712, 711), (705, 376, 753), (679, 680, 728, 727), (680, 681, 729, 728), (664, 665, 713, 712), (681, 682, 730, 729), (682, 683, 731, 730), (665, 666, 714, 713), (683, 684, 732, 731), (684, 685, 733, 732), (666, 667, 715, 714), (685, 686, 734, 733), (686, 687, 735, 734), (667, 668, 716, 715), (687, 688, 736, 735), (688, 689, 737, 736), (668, 669, 717, 716), (689, 690, 738, 737), (690, 691, 739, 738), (669, 670, 718, 717), (691, 692, 740, 739), (692, 693, 741, 740), (693, 694, 742, 741), (694, 695, 743, 742), (711, 712, 5, 4), (706, 659, 707), (695, 696, 744, 743), (659, 660, 708, 707), (696, 697, 745, 744), (728, 729, 22, 21), (712, 713, 6, 5), (729, 730, 23, 22), (730, 731, 24, 23), (713, 714, 7, 6), (731, 732, 25, 24), (732, 733, 26, 25), (714, 715, 8, 7), (733, 734, 27, 26), (734, 735, 28, 27), (715, 716, 9, 8), (735, 736, 29, 28), (736, 737, 30, 29), (716, 717, 10, 9), (737, 738, 31, 30), (738, 739, 32, 31), (717, 718, 11, 10), (739, 740, 33, 32), (740, 741, 34, 33), (741, 742, 35, 34), (742, 743, 36, 35), (708, 709, 2, 1), (743, 744, 37, 36), (744, 745, 38, 37), (745, 746, 39, 38), (719, 720, 13, 12), (746, 747, 40, 39), (720, 721, 14, 13), (706, 707, 0), (747, 748, 41, 40), (721, 722, 15, 14), (707, 708, 1, 0), (748, 749, 42, 41), (722, 723, 16, 15), (709, 710, 3, 2), (749, 750, 43, 42), (723, 724, 17, 16), (750, 751, 44, 43), (724, 725, 18, 17), (710, 711, 4, 3), (751, 752, 45, 44), (725, 726, 19, 18), (752, 753, 46, 45), (726, 727, 20, 19), (11, 12, 59, 58), (753, 376, 46), (727, 728, 21, 20), (5, 6, 53, 52)])
me_bowlingpin.polygons.foreach_set('use_smooth', [True] * 768)
me_bowlingpin.polygons.foreach_set('material_index', [0, 0, 0, 0, 1, 1, 0, 0, 0, 0, 1, 1, 0, 0, 0, 0, 0, 1, 0, 0, 0, 0, 0, 0, 0, 1, 0, 0, 1, 0, 0, 1, 0, 0, 0, 0, 0, 0, 0, 0, 0, 0, 0, 0, 0, 1, 0, 0, 0, 0, 1, 0, 0, 0, 0, 0, 0, 0, 0, 0, 0, 0, 0, 0, 0, 0, 0, 0, 0, 1, 1, 0, 0, 0, 0, 1, 1, 0, 0, 0, 0, 0, 0, 0, 0, 0, 0, 0, 0, 0, 1, 0, 0, 1, 0, 0, 1, 0, 1, 0, 0, 0, 0, 1, 1, 0, 0, 0, 0, 0, 1, 0, 0, 0, 0, 0, 0, 0, 1, 0, 0, 1, 0, 0, 1, 0, 0, 0, 0, 0, 0, 0, 0, 0, 0, 0, 0, 0, 0, 0, 0, 0, 0, 0, 1, 0, 0, 0, 0, 0, 0, 1, 0, 0, 1, 0, 0, 1, 0, 0, 0, 0, 0, 0, 0, 0, 0, 0, 0, 0, 0, 0, 0, 0, 0, 0, 0, 0, 1, 1, 0, 0, 0, 0, 1, 1, 0, 0, 0, 0, 0, 0, 0, 0, 0, 0, 0, 0, 0, 0, 0, 0, 0, 1, 1, 0, 0, 0, 0, 1, 1, 0, 0, 0, 0, 0, 1, 0, 0, 0, 0, 0, 0, 0, 1, 0, 0, 1, 0, 0, 1, 0, 0, 0, 0, 0, 0, 0, 0, 0, 1, 0, 1, 0, 0, 0, 0, 0, 1, 0, 0, 0, 0, 0, 0, 0, 1, 0, 0, 1, 0, 0, 1, 0, 0, 0, 0, 0, 0, 0, 0, 0, 0, 0, 0, 0, 0, 0, 0, 0, 0, 0, 0, 1, 1, 1, 0, 0, 1, 0, 0, 1, 0, 0, 1, 0, 0, 0, 0, 0, 0, 0, 0, 0, 0, 0, 0, 0, 0, 0, 0, 0, 0, 0, 0, 1, 1, 0, 0, 0, 0, 1, 1, 0, 0, 0, 0, 0, 0, 0, 0, 0, 0, 0, 0, 0, 0, 0, 0, 0, 1, 1, 0, 0, 0, 0, 1, 1, 0, 0, 0, 0, 0, 1, 0, 0, 0, 0, 0, 0, 0, 1, 0, 0, 1, 0, 0, 1, 0, 0, 0, 0, 0, 0, 0, 0, 0, 0, 0, 0, 0, 0, 0, 0, 0, 0, 1, 0, 0, 0, 0, 0, 0, 0, 1, 0, 0, 1, 0, 0, 1, 0, 0, 0, 0, 0, 0, 0, 0, 0, 0, 0, 0, 0, 0, 0, 0, 0, 0, 0, 0, 1, 1, 0, 0, 0, 0, 1, 1, 1, 0, 0, 0, 0, 0, 0, 0, 0, 0, 0, 0, 0, 0, 0, 0, 0, 0, 0, 0, 1, 1, 0, 0, 0, 0, 1, 1, 0, 0, 0, 0, 0, 1, 0, 0, 0, 0, 0, 0, 0, 1, 0, 0, 1, 0, 0, 0, 0, 0, 0, 1, 0, 0, 0, 0, 1, 1, 0, 0, 0, 0, 0, 1, 0, 0, 0, 0, 0, 0, 0, 1, 0, 0, 1, 0, 0, 1, 0, 0, 0, 0, 0, 0, 0, 0, 0, 0, 0, 0, 0, 0, 0, 0, 0, 0, 0, 1, 1, 0, 0, 0, 0, 0, 0, 1, 0, 0, 1, 0, 0, 1, 0, 0, 0, 0, 0, 0, 0, 0, 0, 0, 0, 0, 0, 0, 0, 0, 0, 0, 0, 0, 1, 1, 0, 0, 0, 0, 1, 1, 0, 0, 0, 0, 0, 0, 0, 0, 0, 0, 0, 0, 0, 0, 0, 1, 1, 0, 0, 0, 0, 1, 1, 0, 0, 0, 0, 0, 1, 0, 0, 0, 0, 0, 0, 0, 1, 0, 0, 1, 0, 0, 1, 0, 0, 0, 0, 0, 0, 0, 0, 0, 0, 0, 0, 1, 0, 0, 0, 0, 0, 1, 0, 0, 0, 0, 0, 0, 0, 1, 0, 0, 1, 0, 0, 1, 0, 0, 0, 0, 0, 0, 0, 0, 0, 0, 0, 0, 0, 0, 0, 0, 0, 0, 0, 0, 1, 1, 0, 0, 0, 1, 1, 0, 1, 0, 0, 0, 0, 0, 0, 0, 0, 0, 0, 0, 0, 0, 0, 0, 0, 0, 0, 0, 0, 0, 0, 0, 0, 0, 0, 0, 0, 1, 1, 0, 0, 0, 0, 1, 1, 0, 0, 0, 0, 0, 0, 1, 0, 1, 0, 0, 0, 0, 0, 0, 0, 0, 0, 1, 1, 0, 0, 0, 0, 1, 1, 0, 0, 0, 0, 0, 1, 0, 0, 0, 0, 0, 0, 1, 0, 0, 1, 0, 0, 1, 0, 0, 0, 0, 0, 0, 0, 0, 0, 0, 0, 0, 0])
_uv = me_bowlingpin.uv_layers.new(name='UVMap')
_uv.uv.foreach_set('vector', [0.0, 0.0, 0.0, 0.0, 0.0, 0.0, 0.0, 0.0, 0.0, 0.0, 0.0, 0.0, 0.0, 0.0, 0.0, 0.0, 0.0, 0.0, 0.0, 0.0, 0.0, 0.0, 0.0, 0.0, 0.0, 0.0, 0.0, 0.0, 0.0, 0.0, 0.0, 0.0, 0.0, 0.0, 0.0, 0.0, 0.0, 0.0, 0.0, 0.0, 0.0, 0.0, 0.0, 0.0, 0.0, 0.0, 0.0, 0.0, 0.0, 0.0, 0.0, 0.0, 0.0, 0.0, 0.0, 0.0, 0.0, 0.0, 0.0, 0.0, 0.0, 0.0, 0.0, 0.0, 0.0, 0.0, 0.0, 0.0, 0.0, 0.0, 0.0, 0.0, 0.0, 0.0, 0.0, 0.0, 0.0, 0.0, 0.0, 0.0, 0.0, 0.0, 0.0, 0.0, 0.0, 0.0, 0.0, 0.0, 0.0, 0.0, 0.0, 0.0, 0.0, 0.0, 0.0, 0.0, 0.0, 0.0, 0.0, 0.0, 0.0, 0.0, 0.0, 0.0, 0.0, 0.0, 0.0, 0.0, 0.0, 0.0, 0.0, 0.0, 0.0, 0.0, 0.0, 0.0, 0.0, 0.0, 0.0, 0.0, 0.0, 0.0, 0.0, 0.0, 0.0, 0.0, 0.0, 0.0, 0.0, 0.0, 0.0, 0.0, 0.0, 0.0, 0.0, 0.0, 0.0, 0.0, 0.0, 0.0, 0.0, 0.0, 0.0, 0.0, 0.0, 0.0, 0.0, 0.0, 0.0, 0.0, 0.0, 0.0, 0.0, 0.0, 0.0, 0.0, 0.0, 0.0, 0.0, 0.0, 0.0, 0.0, 0.0, 0.0, 0.0, 0.0, 0.0, 0.0, 0.0, 0.0, 0.0, 0.0, 0.0, 0.0, 0.0, 0.0, 0.0, 0.0, 0.0, 0.0, 0.0, 0.0, 0.0, 0.0, 0.0, 0.0, 0.0, 0.0, 0.0, 0.0, 0.0, 0.0, 0.0, 0.0, 0.0, 0.0, 0.0, 0.0, 0.0, 0.0, 0.0, 0.0, 0.0, 0.0, 0.0, 0.0, 0.0, 0.0, 0.0, 0.0, 0.0, 0.0, 0.0, 0.0, 0.0, 0.0, 0.0, 0.0, 0.0, 0.0, 0.0, 0.0, 0.0, 0.0, 0.0, 0.0, 0.0, 0.0, 0.0, 0.0, 0.0, 0.0, 0.0, 0.0, 0.0, 0.0, 0.0, 0.0, 0.0, 0.0, 0.0, 0.0, 0.0, 0.0, 0.0, 0.0, 0.0, 0.0, 0.0, 0.0, 0.0, 0.0, 0.0, 0.0, 0.0, 0.0, 0.0, 0.0, 0.0, 0.0, 0.0, 0.0, 0.0, 0.0, 0.0, 0.0, 0.0, 0.0, 0.0, 0.0, 0.0, 0.0, 0.0, 0.0, 0.0, 0.0, 0.0, 0.0, 0.0, 0.0, 0.0, 0.0, 0.0, 0.0, 0.0, 0.0, 0.0, 0.0, 0.0, 0.0, 0.0, 0.0, 0.0, 0.0, 0.0, 0.0, 0.0, 0.0, 0.0, 0.0, 0.0, 0.0, 0.0, 0.0, 0.0, 0.0, 0.0, 0.0, 0.0, 0.0, 0.0, 0.0, 0.0, 0.0, 0.0, 0.0, 0.0, 0.0, 0.0, 0.0, 0.0, 0.0, 0.0, 0.0, 0.0, 0.0, 0.0, 0.0, 0.0, 0.0, 0.0, 0.0, 0.0, 0.0, 0.0, 0.0, 0.0, 0.0, 0.0, 0.0, 0.0, 0.0, 0.0, 0.0, 0.0, 0.0, 0.0, 0.0, 0.0, 0.0, 0.0, 0.0, 0.0, 0.0, 0.0, 0.0, 0.0, 0.0, 0.0, 0.0, 0.0, 0.0, 0.0, 0.0, 0.0, 0.0, 0.0, 0.0, 0.0, 0.0, 0.0, 0.0, 0.0, 0.0, 0.0, 0.0, 0.0, 0.0, 0.0, 0.0, 0.0, 0.0, 0.0, 0.0, 0.0, 0.0, 0.0, 0.0, 0.0, 0.0, 0.0, 0.0, 0.0, 0.0, 0.0, 0.0, 0.0, 0.0, 0.0, 0.0, 0.0, 0.0, 0.0, 0.0, 0.0, 0.0, 0.0, 0.0, 0.0, 0.0, 0.0, 0.0, 0.0, 0.0, 0.0, 0.0, 0.0, 0.0, 0.0, 0.0, 0.0, 0.0, 0.0, 0.0, 0.0, 0.0, 0.0, 0.0, 0.0, 0.0, 0.0, 0.0, 0.0, 0.0, 0.0, 0.0, 0.0, 0.0, 0.0, 0.0, 0.0, 0.0, 0.0, 0.0, 0.0, 0.0, 0.0, 0.0, 0.0, 0.0, 0.0, 0.0, 0.0, 0.0, 0.0, 0.0, 0.0, 0.0, 0.0, 0.0, 0.0, 0.0, 0.0, 0.0, 0.0, 0.0, 0.0, 0.0, 0.0, 0.0, 0.0, 0.0, 0.0, 0.0, 0.0, 0.0, 0.0, 0.0, 0.0, 0.0, 0.0, 0.0, 0.0, 0.0, 0.0, 0.0, 0.0, 0.0, 0.0, 0.0, 0.0, 0.0, 0.0, 0.0, 0.0, 0.0, 0.0, 0.0, 0.0, 0.0, 0.0, 0.0, 0.0, 0.0, 0.0, 0.0, 0.0, 0.0, 0.0, 0.0, 0.0, 0.0, 0.0, 0.0, 0.0, 0.0, 0.0, 0.0, 0.0, 0.0, 0.0, 0.0, 0.0, 0.0, 0.0, 0.0, 0.0, 0.0, 0.0, 0.0, 0.0, 0.0, 0.0, 0.0, 0.0, 0.0, 0.0, 0.0, 0.0, 0.0, 0.0, 0.0, 0.0, 0.0, 0.0, 0.0, 0.0, 0.0, 0.0, 0.0, 0.0, 0.0, 0.0, 0.0, 0.0, 0.0, 0.0, 0.0, 0.0, 0.0, 0.0, 0.0, 0.0, 0.0, 0.0, 0.0, 0.0, 0.0, 0.0, 0.0, 0.0, 0.0, 0.0, 0.0, 0.0, 0.0, 0.0, 0.0, 0.0, 0.0, 0.0, 0.0, 0.0, 0.0, 0.0, 0.0, 0.0, 0.0, 0.0, 0.0, 0.0, 0.0, 0.0, 0.0, 0.0, 0.0, 0.0, 0.0, 0.0, 0.0, 0.0, 0.0, 0.0, 0.0, 0.0, 0.0, 0.0, 0.0, 0.0, 0.0, 0.0, 0.0, 0.0, 0.0, 0.0, 0.0, 0.0, 0.0, 0.0, 0.0, 0.0, 0.0, 0.0, 0.0, 0.0, 0.0, 0.0, 0.0, 0.0, 0.0, 0.0, 0.0, 0.0, 0.0, 0.0, 0.0, 0.0, 0.0, 0.0, 0.0, 0.0, 0.0, 0.0, 0.0, 0.0, 0.0, 0.0, 0.0, 0.0, 0.0, 0.0, 0.0, 0.0, 0.0, 0.0, 0.0, 0.0, 0.0, 0.0, 0.0, 0.0, 0.0, 0.0, 0.0, 0.0, 0.0, 0.0, 0.0, 0.0, 0.0, 0.0, 0.0, 0.0, 0.0, 0.0, 0.0, 0.0, 0.0, 0.0, 0.0, 0.0, 0.0, 0.0, 0.0, 0.0, 0.0, 0.0, 0.0, 0.0, 0.0, 0.0, 0.0, 0.0, 0.0, 0.0, 0.0, 0.0, 0.0, 0.0, 0.0, 0.0, 0.0, 0.0, 0.0, 0.0, 0.0, 0.0, 0.0, 0.0, 0.0, 0.0, 0.0, 0.0, 0.0, 0.0, 0.0, 0.0, 0.0, 0.0, 0.0, 0.0, 0.0, 0.0, 0.0, 0.0, 0.0, 0.0, 0.0, 0.0, 0.0, 0.0, 0.0, 0.0, 0.0, 0.0, 0.0, 0.0, 0.0, 0.0, 0.0, 0.0, 0.0, 0.0, 0.0, 0.0, 0.0, 0.0, 0.0, 0.0, 0.0, 0.0, 0.0, 0.0, 0.0, 0.0, 0.0, 0.0, 0.0, 0.0, 0.0, 0.0, 0.0, 0.0, 0.0, 0.0, 0.0, 0.0, 0.0, 0.0, 0.0, 0.0, 0.0, 0.0, 0.0, 0.0, 0.0, 0.0, 0.0, 0.0, 0.0, 0.0, 0.0, 0.0, 0.0, 0.0, 0.0, 0.0, 0.0, 0.0, 0.0, 0.0, 0.0, 0.0, 0.0, 0.0, 0.0, 0.0, 0.0, 0.0, 0.0, 0.0, 0.0, 0.0, 0.0, 0.0, 0.0, 0.0, 0.0, 0.0, 0.0, 0.0, 0.0, 0.0, 0.0, 0.0, 0.0, 0.0, 0.0, 0.0, 0.0, 0.0, 0.0, 0.0, 0.0, 0.0, 0.0, 0.0, 0.0, 0.0, 0.0, 0.0, 0.0, 0.0, 0.0, 0.0, 0.0, 0.0, 0.0, 0.0, 0.0, 0.0, 0.0, 0.0, 0.0, 0.0, 0.0, 0.0, 0.0, 0.0, 0.0, 0.0, 0.0, 0.0, 0.0, 0.0, 0.0, 0.0, 0.0, 0.0, 0.0, 0.0, 0.0, 0.0, 0.0, 0.0, 0.0, 0.0, 0.0, 0.0, 0.0, 0.0, 0.0, 0.0, 0.0, 0.0, 0.0, 0.0, 0.0, 0.0, 0.0, 0.0, 0.0, 0.0, 0.0, 0.0, 0.0, 0.0, 0.0, 0.0, 0.0, 0.0, 0.0, 0.0, 0.0, 0.0, 0.0, 0.0, 0.0, 0.0, 0.0, 0.0, 0.0, 0.0, 0.0, 0.0, 0.0, 0.0, 0.0, 0.0, 0.0, 0.0, 0.0, 0.0, 0.0, 0.0, 0.0, 0.0, 0.0, 0.0, 0.0, 0.0, 0.0, 0.0, 0.0, 0.0, 0.0, 0.0, 0.0, 0.0, 0.0, 0.0, 0.0, 0.0, 0.0, 0.0, 0.0, 0.0, 0.0, 0.0, 0.0, 0.0, 0.0, 0.0, 0.0, 0.0, 0.0, 0.0, 0.0, 0.0, 0.0, 0.0, 0.0, 0.0, 0.0, 0.0, 0.0, 0.0, 0.0, 0.0, 0.0, 0.0, 0.0, 0.0, 0.0, 0.0, 0.0, 0.0, 0.0, 0.0, 0.0, 0.0, 0.0, 0.0, 0.0, 0.0, 0.0, 0.0, 0.0, 0.0, 0.0, 0.0, 0.0, 0.0, 0.0, 0.0, 0.0, 0.0, 0.0, 0.0, 0.0, 0.0, 0.0, 0.0, 0.0, 0.0, 0.0, 0.0, 0.0, 0.0, 0.0, 0.0, 0.0, 0.0, 0.0, 0.0, 0.0, 0.0, 0.0, 0.0, 0.0, 0.0, 0.0, 0.0, 0.0, 0.0, 0.0, 0.0, 0.0, 0.0, 0.0, 0.0, 0.0, 0.0, 0.0, 0.0, 0.0, 0.0, 0.0, 0.0, 0.0, 0.0, 0.0, 0.0, 0.0, 0.0, 0.0, 0.0, 0.0, 0.0, 0.0, 0.0, 0.0, 0.0, 0.0, 0.0, 0.0, 0.0, 0.0, 0.0, 0.0, 0.0, 0.0, 0.0, 0.0, 0.0, 0.0, 0.0, 0.0, 0.0, 0.0, 0.0, 0.0, 0.0, 0.0, 0.0, 0.0, 0.0, 0.0, 0.0, 0.0, 0.0, 0.0, 0.0, 0.0, 0.0, 0.0, 0.0, 0.0, 0.0, 0.0, 0.0, 0.0, 0.0, 0.0, 0.0, 0.0, 0.0, 0.0, 0.0, 0.0, 0.0, 0.0, 0.0, 0.0, 0.0, 0.0, 0.0, 0.0, 0.0, 0.0, 0.0, 0.0, 0.0, 0.0, 0.0, 0.0, 0.0, 0.0, 0.0, 0.0, 0.0, 0.0, 0.0, 0.0, 0.0, 0.0, 0.0, 0.0, 0.0, 0.0, 0.0, 0.0, 0.0, 0.0, 0.0, 0.0, 0.0, 0.0, 0.0, 0.0, 0.0, 0.0, 0.0, 0.0, 0.0, 0.0, 0.0, 0.0, 0.0, 0.0, 0.0, 0.0, 0.0, 0.0, 0.0, 0.0, 0.0, 0.0, 0.0, 0.0, 0.0, 0.0, 0.0, 0.0, 0.0, 0.0, 0.0, 0.0, 0.0, 0.0, 0.0, 0.0, 0.0, 0.0, 0.0, 0.0, 0.0, 0.0, 0.0, 0.0, 0.0, 0.0, 0.0, 0.0, 0.0, 0.0, 0.0, 0.0, 0.0, 0.0, 0.0, 0.0, 0.0, 0.0, 0.0, 0.0, 0.0, 0.0, 0.0, 0.0, 0.0, 0.0, 0.0, 0.0, 0.0, 0.0, 0.0, 0.0, 0.0, 0.0, 0.0, 0.0, 0.0, 0.0, 0.0, 0.0, 0.0, 0.0, 0.0, 0.0, 0.0, 0.0, 0.0, 0.0, 0.0, 0.0, 0.0, 0.0, 0.0, 0.0, 0.0, 0.0, 0.0, 0.0, 0.0, 0.0, 0.0, 0.0, 0.0, 0.0, 0.0, 0.0, 0.0, 0.0, 0.0, 0.0, 0.0, 0.0, 0.0, 0.0, 0.0, 0.0, 0.0, 0.0, 0.0, 0.0, 0.0, 0.0, 0.0, 0.0, 0.0, 0.0, 0.0, 0.0, 0.0, 0.0, 0.0, 0.0, 0.0, 0.0, 0.0, 0.0, 0.0, 0.0, 0.0, 0.0, 0.0, 0.0, 0.0, 0.0, 0.0, 0.0, 0.0, 0.0, 0.0, 0.0, 0.0, 0.0, 0.0, 0.0, 0.0, 0.0, 0.0, 0.0, 0.0, 0.0, 0.0, 0.0, 0.0, 0.0, 0.0, 0.0, 0.0, 0.0, 0.0, 0.0, 0.0, 0.0, 0.0, 0.0, 0.0, 0.0, 0.0, 0.0, 0.0, 0.0, 0.0, 0.0, 0.0, 0.0, 0.0, 0.0, 0.0, 0.0, 0.0, 0.0, 0.0, 0.0, 0.0, 0.0, 0.0, 0.0, 0.0, 0.0, 0.0, 0.0, 0.0, 0.0, 0.0, 0.0, 0.0, 0.0, 0.0, 0.0, 0.0, 0.0, 0.0, 0.0, 0.0, 0.0, 0.0, 0.0, 0.0, 0.0, 0.0, 0.0, 0.0, 0.0, 0.0, 0.0, 0.0, 0.0, 0.0, 0.0, 0.0, 0.0, 0.0, 0.0, 0.0, 0.0, 0.0, 0.0, 0.0, 0.0, 0.0, 0.0, 0.0, 0.0, 0.0, 0.0, 0.0, 0.0, 0.0, 0.0, 0.0, 0.0, 0.0, 0.0, 0.0, 0.0, 0.0, 0.0, 0.0, 0.0, 0.0, 0.0, 0.0, 0.0, 0.0, 0.0, 0.0, 0.0, 0.0, 0.0, 0.0, 0.0, 0.0, 0.0, 0.0, 0.0, 0.0, 0.0, 0.0, 0.0, 0.0, 0.0, 0.0, 0.0, 0.0, 0.0, 0.0, 0.0, 0.0, 0.0, 0.0, 0.0, 0.0, 0.0, 0.0, 0.0, 0.0, 0.0, 0.0, 0.0, 0.0, 0.0, 0.0, 0.0, 0.0, 0.0, 0.0, 0.0, 0.0, 0.0, 0.0, 0.0, 0.0, 0.0, 0.0, 0.0, 0.0, 0.0, 0.0, 0.0, 0.0, 0.0, 0.0, 0.0, 0.0, 0.0, 0.0, 0.0, 0.0, 0.0, 0.0, 0.0, 0.0, 0.0, 0.0, 0.0, 0.0, 0.0, 0.0, 0.0, 0.0, 0.0, 0.0, 0.0, 0.0, 0.0, 0.0, 0.0, 0.0, 0.0, 0.0, 0.0, 0.0, 0.0, 0.0, 0.0, 0.0, 0.0, 0.0, 0.0, 0.0, 0.0, 0.0, 0.0, 0.0, 0.0, 0.0, 0.0, 0.0, 0.0, 0.0, 0.0, 0.0, 0.0, 0.0, 0.0, 0.0, 0.0, 0.0, 0.0, 0.0, 0.0, 0.0, 0.0, 0.0, 0.0, 0.0, 0.0, 0.0, 0.0, 0.0, 0.0, 0.0, 0.0, 0.0, 0.0, 0.0, 0.0, 0.0, 0.0, 0.0, 0.0, 0.0, 0.0, 0.0, 0.0, 0.0, 0.0, 0.0, 0.0, 0.0, 0.0, 0.0, 0.0, 0.0, 0.0, 0.0, 0.0, 0.0, 0.0, 0.0, 0.0, 0.0, 0.0, 0.0, 0.0, 0.0, 0.0, 0.0, 0.0, 0.0, 0.0, 0.0, 0.0, 0.0, 0.0, 0.0, 0.0, 0.0, 0.0, 0.0, 0.0, 0.0, 0.0, 0.0, 0.0, 0.0, 0.0, 0.0, 0.0, 0.0, 0.0, 0.0, 0.0, 0.0, 0.0, 0.0, 0.0, 0.0, 0.0, 0.0, 0.0, 0.0, 0.0, 0.0, 0.0, 0.0, 0.0, 0.0, 0.0, 0.0, 0.0, 0.0, 0.0, 0.0, 0.0, 0.0, 0.0, 0.0, 0.0, 0.0, 0.0, 0.0, 0.0, 0.0, 0.0, 0.0, 0.0, 0.0, 0.0, 0.0, 0.0, 0.0, 0.0, 0.0, 0.0, 0.0, 0.0, 0.0, 0.0, 0.0, 0.0, 0.0, 0.0, 0.0, 0.0, 0.0, 0.0, 0.0, 0.0, 0.0, 0.0, 0.0, 0.0, 0.0, 0.0, 0.0, 0.0, 0.0, 0.0, 0.0, 0.0, 0.0, 0.0, 0.0, 0.0, 0.0, 0.0, 0.0, 0.0, 0.0, 0.0, 0.0, 0.0, 0.0, 0.0, 0.0, 0.0, 0.0, 0.0, 0.0, 0.0, 0.0, 0.0, 0.0, 0.0, 0.0, 0.0, 0.0, 0.0, 0.0, 0.0, 0.0, 0.0, 0.0, 0.0, 0.0, 0.0, 0.0, 0.0, 0.0, 0.0, 0.0, 0.0, 0.0, 0.0, 0.0, 0.0, 0.0, 0.0, 0.0, 0.0, 0.0, 0.0, 0.0, 0.0, 0.0, 0.0, 0.0, 0.0, 0.0, 0.0, 0.0, 0.0, 0.0, 0.0, 0.0, 0.0, 0.0, 0.0, 0.0, 0.0, 0.0, 0.0, 0.0, 0.0, 0.0, 0.0, 0.0, 0.0, 0.0, 0.0, 0.0, 0.0, 0.0, 0.0, 0.0, 0.0, 0.0, 0.0, 0.0, 0.0, 0.0, 0.0, 0.0, 0.0, 0.0, 0.0, 0.0, 0.0, 0.0, 0.0, 0.0, 0.0, 0.0, 0.0, 0.0, 0.0, 0.0, 0.0, 0.0, 0.0, 0.0, 0.0, 0.0, 0.0, 0.0, 0.0, 0.0, 0.0, 0.0, 0.0, 0.0, 0.0, 0.0, 0.0, 0.0, 0.0, 0.0, 0.0, 0.0, 0.0, 0.0, 0.0, 0.0, 0.0, 0.0, 0.0, 0.0, 0.0, 0.0, 0.0, 0.0, 0.0, 0.0, 0.0, 0.0, 0.0, 0.0, 0.0, 0.0, 0.0, 0.0, 0.0, 0.0, 0.0, 0.0, 0.0, 0.0, 0.0, 0.0, 0.0, 0.0, 0.0, 0.0, 0.0, 0.0, 0.0, 0.0, 0.0, 0.0, 0.0, 0.0, 0.0, 0.0, 0.0, 0.0, 0.0, 0.0, 0.0, 0.0, 0.0, 0.0, 0.0, 0.0, 0.0, 0.0, 0.0, 0.0, 0.0, 0.0, 0.0, 0.0, 0.0, 0.0, 0.0, 0.0, 0.0, 0.0, 0.0, 0.0, 0.0, 0.0, 0.0, 0.0, 0.0, 0.0, 0.0, 0.0, 0.0, 0.0, 0.0, 0.0, 0.0, 0.0, 0.0, 0.0, 0.0, 0.0, 0.0, 0.0, 0.0, 0.0, 0.0, 0.0, 0.0, 0.0, 0.0, 0.0, 0.0, 0.0, 0.0, 0.0, 0.0, 0.0, 0.0, 0.0, 0.0, 0.0, 0.0, 0.0, 0.0, 0.0, 0.0, 0.0, 0.0, 0.0, 0.0, 0.0, 0.0, 0.0, 0.0, 0.0, 0.0, 0.0, 0.0, 0.0, 0.0, 0.0, 0.0, 0.0, 0.0, 0.0, 0.0, 0.0, 0.0, 0.0, 0.0, 0.0, 0.0, 0.0, 0.0, 0.0, 0.0, 0.0, 0.0, 0.0, 0.0, 0.0, 0.0, 0.0, 0.0, 0.0, 0.0, 0.0, 0.0, 0.0, 0.0, 0.0, 0.0, 0.0, 0.0, 0.0, 0.0, 0.0, 0.0, 0.0, 0.0, 0.0, 0.0, 0.0, 0.0, 0.0, 0.0, 0.0, 0.0, 0.0, 0.0, 0.0, 0.0, 0.0, 0.0, 0.0, 0.0, 0.0, 0.0, 0.0, 0.0, 0.0, 0.0, 0.0, 0.0, 0.0, 0.0, 0.0, 0.0, 0.0, 0.0, 0.0, 0.0, 0.0, 0.0, 0.0, 0.0, 0.0, 0.0, 0.0, 0.0, 0.0, 0.0, 0.0, 0.0, 0.0, 0.0, 0.0, 0.0, 0.0, 0.0, 0.0, 0.0, 0.0, 0.0, 0.0, 0.0, 0.0, 0.0, 0.0, 0.0, 0.0, 0.0, 0.0, 0.0, 0.0, 0.0, 0.0, 0.0, 0.0, 0.0, 0.0, 0.0, 0.0, 0.0, 0.0, 0.0, 0.0, 0.0, 0.0, 0.0, 0.0, 0.0, 0.0, 0.0, 0.0, 0.0, 0.0, 0.0, 0.0, 0.0, 0.0, 0.0, 0.0, 0.0, 0.0, 0.0, 0.0, 0.0, 0.0, 0.0, 0.0, 0.0, 0.0, 0.0, 0.0, 0.0, 0.0, 0.0, 0.0, 0.0, 0.0, 0.0, 0.0, 0.0, 0.0, 0.0, 0.0, 0.0, 0.0, 0.0, 0.0, 0.0, 0.0, 0.0, 0.0, 0.0, 0.0, 0.0, 0.0, 0.0, 0.0, 0.0, 0.0, 0.0, 0.0, 0.0, 0.0, 0.0, 0.0, 0.0, 0.0, 0.0, 0.0, 0.0, 0.0, 0.0, 0.0, 0.0, 0.0, 0.0, 0.0, 0.0, 0.0, 0.0, 0.0, 0.0, 0.0, 0.0, 0.0, 0.0, 0.0, 0.0, 0.0, 0.0, 0.0, 0.0, 0.0, 0.0, 0.0, 0.0, 0.0, 0.0, 0.0, 0.0, 0.0, 0.0, 0.0, 0.0, 0.0, 0.0, 0.0, 0.0, 0.0, 0.0, 0.0, 0.0, 0.0, 0.0, 0.0, 0.0, 0.0, 0.0, 0.0, 0.0, 0.0, 0.0, 0.0, 0.0, 0.0, 0.0, 0.0, 0.0, 0.0, 0.0, 0.0, 0.0, 0.0, 0.0, 0.0, 0.0, 0.0, 0.0, 0.0, 0.0, 0.0, 0.0, 0.0, 0.0, 0.0, 0.0, 0.0, 0.0, 0.0, 0.0, 0.0, 0.0, 0.0, 0.0, 0.0, 0.0, 0.0, 0.0, 0.0, 0.0, 0.0, 0.0, 0.0, 0.0, 0.0, 0.0, 0.0, 0.0, 0.0, 0.0, 0.0, 0.0, 0.0, 0.0, 0.0, 0.0, 0.0, 0.0, 0.0, 0.0, 0.0, 0.0, 0.0, 0.0, 0.0, 0.0, 0.0, 0.0, 0.0, 0.0, 0.0, 0.0, 0.0, 0.0, 0.0, 0.0, 0.0, 0.0, 0.0, 0.0, 0.0, 0.0, 0.0, 0.0, 0.0, 0.0, 0.0, 0.0, 0.0, 0.0, 0.0, 0.0, 0.0, 0.0, 0.0, 0.0, 0.0, 0.0, 0.0, 0.0, 0.0, 0.0, 0.0, 0.0, 0.0, 0.0, 0.0, 0.0, 0.0, 0.0, 0.0, 0.0, 0.0, 0.0, 0.0, 0.0, 0.0, 0.0, 0.0, 0.0, 0.0, 0.0, 0.0, 0.0, 0.0, 0.0, 0.0, 0.0, 0.0, 0.0, 0.0, 0.0, 0.0, 0.0, 0.0, 0.0, 0.0, 0.0, 0.0, 0.0, 0.0, 0.0, 0.0, 0.0, 0.0, 0.0, 0.0, 0.0, 0.0, 0.0, 0.0, 0.0, 0.0, 0.0, 0.0, 0.0, 0.0, 0.0, 0.0, 0.0, 0.0, 0.0, 0.0, 0.0, 0.0, 0.0, 0.0, 0.0, 0.0, 0.0, 0.0, 0.0, 0.0, 0.0, 0.0, 0.0, 0.0, 0.0, 0.0, 0.0, 0.0, 0.0, 0.0, 0.0, 0.0, 0.0, 0.0, 0.0, 0.0, 0.0, 0.0, 0.0, 0.0, 0.0, 0.0, 0.0, 0.0, 0.0, 0.0, 0.0, 0.0, 0.0, 0.0, 0.0, 0.0, 0.0, 0.0, 0.0, 0.0, 0.0, 0.0, 0.0, 0.0, 0.0, 0.0, 0.0, 0.0, 0.0, 0.0, 0.0, 0.0, 0.0, 0.0, 0.0, 0.0, 0.0, 0.0, 0.0, 0.0, 0.0, 0.0, 0.0, 0.0, 0.0, 0.0, 0.0, 0.0, 0.0, 0.0, 0.0, 0.0, 0.0, 0.0, 0.0, 0.0, 0.0, 0.0, 0.0, 0.0, 0.0, 0.0, 0.0, 0.0, 0.0, 0.0, 0.0, 0.0, 0.0, 0.0, 0.0, 0.0, 0.0, 0.0, 0.0, 0.0, 0.0, 0.0, 0.0, 0.0, 0.0, 0.0, 0.0, 0.0, 0.0, 0.0, 0.0, 0.0, 0.0, 0.0, 0.0, 0.0, 0.0, 0.0, 0.0, 0.0, 0.0, 0.0, 0.0, 0.0, 0.0, 0.0, 0.0, 0.0, 0.0, 0.0, 0.0, 0.0, 0.0, 0.0, 0.0, 0.0, 0.0, 0.0, 0.0, 0.0, 0.0, 0.0, 0.0, 0.0, 0.0, 0.0, 0.0, 0.0, 0.0, 0.0, 0.0, 0.0, 0.0, 0.0, 0.0, 0.0, 0.0, 0.0, 0.0, 0.0, 0.0, 0.0, 0.0, 0.0, 0.0, 0.0, 0.0, 0.0, 0.0, 0.0, 0.0, 0.0, 0.0, 0.0, 0.0, 0.0, 0.0, 0.0, 0.0, 0.0, 0.0, 0.0, 0.0, 0.0, 0.0, 0.0, 0.0, 0.0, 0.0, 0.0, 0.0, 0.0, 0.0, 0.0, 0.0, 0.0, 0.0, 0.0, 0.0, 0.0, 0.0, 0.0, 0.0, 0.0, 0.0, 0.0, 0.0, 0.0, 0.0, 0.0, 0.0, 0.0, 0.0, 0.0, 0.0, 0.0, 0.0, 0.0, 0.0, 0.0, 0.0, 0.0, 0.0, 0.0, 0.0, 0.0, 0.0, 0.0, 0.0, 0.0, 0.0, 0.0, 0.0, 0.0, 0.0, 0.0, 0.0, 0.0, 0.0, 0.0, 0.0, 0.0, 0.0, 0.0, 0.0, 0.0, 0.0, 0.0, 0.0, 0.0, 0.0, 0.0, 0.0, 0.0, 0.0, 0.0, 0.0, 0.0, 0.0, 0.0, 0.0, 0.0, 0.0, 0.0, 0.0, 0.0, 0.0, 0.0, 0.0, 0.0, 0.0, 0.0, 0.0, 0.0, 0.0, 0.0, 0.0, 0.0, 0.0, 0.0, 0.0, 0.0, 0.0, 0.0, 0.0, 0.0, 0.0, 0.0, 0.0, 0.0, 0.0, 0.0, 0.0, 0.0, 0.0, 0.0, 0.0, 0.0, 0.0, 0.0, 0.0, 0.0, 0.0, 0.0, 0.0, 0.0, 0.0, 0.0, 0.0, 0.0, 0.0, 0.0, 0.0, 0.0, 0.0, 0.0, 0.0, 0.0, 0.0, 0.0, 0.0, 0.0, 0.0, 0.0, 0.0, 0.0, 0.0, 0.0, 0.0, 0.0, 0.0, 0.0, 0.0, 0.0, 0.0, 0.0, 0.0, 0.0, 0.0, 0.0, 0.0, 0.0, 0.0, 0.0, 0.0, 0.0, 0.0, 0.0, 0.0, 0.0, 0.0, 0.0, 0.0, 0.0, 0.0, 0.0, 0.0, 0.0, 0.0, 0.0, 0.0, 0.0, 0.0, 0.0, 0.0, 0.0, 0.0, 0.0, 0.0, 0.0, 0.0, 0.0, 0.0, 0.0, 0.0, 0.0, 0.0, 0.0, 0.0, 0.0, 0.0, 0.0, 0.0, 0.0, 0.0, 0.0, 0.0, 0.0, 0.0, 0.0, 0.0, 0.0, 0.0, 0.0, 0.0, 0.0, 0.0, 0.0, 0.0, 0.0, 0.0, 0.0, 0.0, 0.0, 0.0, 0.0, 0.0, 0.0, 0.0, 0.0, 0.0, 0.0, 0.0, 0.0, 0.0, 0.0, 0.0, 0.0, 0.0, 0.0, 0.0, 0.0, 0.0, 0.0, 0.0, 0.0, 0.0, 0.0, 0.0, 0.0, 0.0, 0.0, 0.0, 0.0, 0.0, 0.0, 0.0, 0.0, 0.0, 0.0, 0.0, 0.0, 0.0, 0.0, 0.0, 0.0, 0.0, 0.0, 0.0, 0.0, 0.0, 0.0, 0.0, 0.0, 0.0, 0.0, 0.0, 0.0, 0.0, 0.0, 0.0, 0.0, 0.0, 0.0, 0.0, 0.0, 0.0, 0.0, 0.0, 0.0, 0.0, 0.0, 0.0, 0.0, 0.0, 0.0, 0.0, 0.0, 0.0, 0.0, 0.0, 0.0, 0.0, 0.0, 0.0, 0.0, 0.0, 0.0, 0.0, 0.0, 0.0, 0.0, 0.0, 0.0, 0.0, 0.0, 0.0, 0.0, 0.0, 0.0, 0.0, 0.0, 0.0, 0.0, 0.0, 0.0, 0.0, 0.0, 0.0, 0.0, 0.0, 0.0, 0.0, 0.0, 0.0, 0.0, 0.0, 0.0, 0.0, 0.0, 0.0, 0.0, 0.0, 0.0, 0.0, 0.0, 0.0, 0.0, 0.0, 0.0, 0.0, 0.0, 0.0, 0.0, 0.0, 0.0, 0.0, 0.0, 0.0, 0.0, 0.0, 0.0, 0.0, 0.0, 0.0, 0.0, 0.0, 0.0, 0.0, 0.0, 0.0, 0.0, 0.0, 0.0, 0.0, 0.0, 0.0, 0.0, 0.0, 0.0, 0.0, 0.0, 0.0, 0.0, 0.0, 0.0, 0.0, 0.0, 0.0, 0.0, 0.0, 0.0, 0.0, 0.0, 0.0, 0.0, 0.0, 0.0, 0.0, 0.0, 0.0, 0.0, 0.0, 0.0, 0.0, 0.0, 0.0, 0.0, 0.0, 0.0, 0.0, 0.0, 0.0, 0.0, 0.0, 0.0, 0.0, 0.0, 0.0, 0.0, 0.0, 0.0, 0.0, 0.0, 0.0, 0.0, 0.0, 0.0, 0.0, 0.0, 0.0, 0.0, 0.0, 0.0, 0.0, 0.0, 0.0, 0.0, 0.0, 0.0, 0.0, 0.0, 0.0, 0.0, 0.0, 0.0, 0.0, 0.0, 0.0, 0.0, 0.0, 0.0, 0.0, 0.0, 0.0, 0.0, 0.0, 0.0, 0.0, 0.0, 0.0, 0.0, 0.0, 0.0, 0.0, 0.0, 0.0, 0.0, 0.0, 0.0, 0.0, 0.0, 0.0, 0.0, 0.0, 0.0, 0.0, 0.0, 0.0, 0.0, 0.0, 0.0, 0.0, 0.0, 0.0, 0.0, 0.0, 0.0, 0.0, 0.0, 0.0, 0.0, 0.0, 0.0, 0.0, 0.0, 0.0, 0.0, 0.0, 0.0, 0.0, 0.0, 0.0, 0.0, 0.0, 0.0, 0.0, 0.0, 0.0, 0.0, 0.0, 0.0, 0.0, 0.0, 0.0, 0.0, 0.0, 0.0, 0.0, 0.0, 0.0, 0.0, 0.0, 0.0, 0.0, 0.0, 0.0, 0.0, 0.0, 0.0, 0.0, 0.0, 0.0, 0.0, 0.0, 0.0, 0.0, 0.0, 0.0, 0.0, 0.0, 0.0, 0.0, 0.0, 0.0, 0.0, 0.0, 0.0, 0.0, 0.0, 0.0, 0.0, 0.0, 0.0, 0.0, 0.0, 0.0, 0.0, 0.0, 0.0, 0.0, 0.0, 0.0, 0.0, 0.0, 0.0, 0.0, 0.0, 0.0, 0.0, 0.0, 0.0, 0.0, 0.0, 0.0, 0.0, 0.0, 0.0, 0.0, 0.0, 0.0, 0.0, 0.0, 0.0, 0.0, 0.0, 0.0, 0.0, 0.0, 0.0, 0.0, 0.0, 0.0, 0.0, 0.0, 0.0, 0.0, 0.0, 0.0, 0.0, 0.0, 0.0, 0.0, 0.0, 0.0, 0.0, 0.0, 0.0, 0.0, 0.0, 0.0, 0.0, 0.0, 0.0, 0.0, 0.0, 0.0, 0.0, 0.0, 0.0, 0.0, 0.0, 0.0, 0.0, 0.0, 0.0, 0.0, 0.0, 0.0, 0.0, 0.0, 0.0, 0.0, 0.0, 0.0, 0.0, 0.0, 0.0, 0.0, 0.0, 0.0, 0.0, 0.0, 0.0, 0.0, 0.0, 0.0, 0.0, 0.0, 0.0, 0.0, 0.0, 0.0, 0.0, 0.0, 0.0, 0.0, 0.0, 0.0, 0.0, 0.0, 0.0, 0.0, 0.0, 0.0, 0.0, 0.0, 0.0, 0.0, 0.0, 0.0, 0.0, 0.0, 0.0, 0.0, 0.0, 0.0, 0.0, 0.0, 0.0, 0.0, 0.0, 0.0, 0.0, 0.0, 0.0, 0.0, 0.0, 0.0, 0.0, 0.0, 0.0, 0.0, 0.0, 0.0, 0.0, 0.0, 0.0, 0.0, 0.0, 0.0, 0.0, 0.0, 0.0, 0.0, 0.0, 0.0, 0.0, 0.0, 0.0, 0.0, 0.0, 0.0, 0.0, 0.0, 0.0, 0.0, 0.0, 0.0, 0.0, 0.0, 0.0, 0.0, 0.0, 0.0, 0.0, 0.0, 0.0, 0.0, 0.0, 0.0, 0.0, 0.0, 0.0, 0.0, 0.0, 0.0, 0.0, 0.0, 0.0, 0.0, 0.0, 0.0, 0.0, 0.0, 0.0, 0.0, 0.0, 0.0, 0.0, 0.0, 0.0, 0.0, 0.0, 0.0, 0.0, 0.0, 0.0, 0.0, 0.0, 0.0, 0.0, 0.0, 0.0, 0.0, 0.0, 0.0, 0.0, 0.0, 0.0, 0.0, 0.0, 0.0, 0.0, 0.0, 0.0, 0.0, 0.0, 0.0, 0.0, 0.0, 0.0, 0.0, 0.0, 0.0, 0.0, 0.0, 0.0, 0.0, 0.0, 0.0, 0.0, 0.0, 0.0, 0.0, 0.0, 0.0, 0.0, 0.0, 0.0, 0.0, 0.0, 0.0, 0.0, 0.0, 0.0, 0.0, 0.0, 0.0, 0.0, 0.0, 0.0, 0.0, 0.0, 0.0, 0.0, 0.0, 0.0, 0.0, 0.0, 0.0, 0.0, 0.0, 0.0, 0.0, 0.0, 0.0, 0.0, 0.0, 0.0, 0.0, 0.0, 0.0, 0.0, 0.0, 0.0, 0.0, 0.0, 0.0, 0.0, 0.0, 0.0, 0.0, 0.0, 0.0, 0.0, 0.0, 0.0, 0.0, 0.0, 0.0, 0.0, 0.0, 0.0, 0.0, 0.0, 0.0, 0.0, 0.0, 0.0, 0.0, 0.0, 0.0, 0.0, 0.0, 0.0, 0.0, 0.0, 0.0, 0.0, 0.0, 0.0, 0.0, 0.0, 0.0, 0.0, 0.0, 0.0, 0.0, 0.0, 0.0, 0.0, 0.0, 0.0, 0.0, 0.0, 0.0, 0.0, 0.0, 0.0, 0.0, 0.0, 0.0, 0.0, 0.0, 0.0, 0.0, 0.0, 0.0, 0.0, 0.0, 0.0, 0.0, 0.0, 0.0, 0.0, 0.0, 0.0, 0.0, 0.0, 0.0, 0.0, 0.0, 0.0, 0.0, 0.0, 0.0, 0.0, 0.0, 0.0, 0.0, 0.0, 0.0, 0.0, 0.0, 0.0, 0.0, 0.0, 0.0, 0.0, 0.0, 0.0, 0.0, 0.0, 0.0, 0.0, 0.0, 0.0, 0.0, 0.0, 0.0, 0.0, 0.0, 0.0, 0.0, 0.0, 0.0, 0.0, 0.0, 0.0, 0.0, 0.0, 0.0, 0.0, 0.0, 0.0, 0.0, 0.0, 0.0, 0.0, 0.0, 0.0, 0.0, 0.0, 0.0, 0.0, 0.0, 0.0, 0.0, 0.0, 0.0, 0.0, 0.0, 0.0, 0.0, 0.0, 0.0, 0.0, 0.0, 0.0, 0.0, 0.0, 0.0, 0.0, 0.0, 0.0, 0.0, 0.0, 0.0, 0.0, 0.0, 0.0, 0.0, 0.0, 0.0, 0.0, 0.0, 0.0, 0.0, 0.0, 0.0, 0.0, 0.0, 0.0, 0.0, 0.0, 0.0, 0.0, 0.0, 0.0, 0.0, 0.0, 0.0, 0.0, 0.0, 0.0, 0.0, 0.0, 0.0, 0.0, 0.0, 0.0, 0.0, 0.0, 0.0, 0.0, 0.0, 0.0, 0.0, 0.0, 0.0, 0.0, 0.0, 0.0, 0.0, 0.0, 0.0, 0.0, 0.0, 0.0, 0.0, 0.0, 0.0, 0.0, 0.0, 0.0, 0.0, 0.0, 0.0, 0.0, 0.0, 0.0, 0.0, 0.0, 0.0, 0.0, 0.0, 0.0, 0.0, 0.0, 0.0, 0.0, 0.0, 0.0, 0.0, 0.0, 0.0, 0.0, 0.0, 0.0, 0.0, 0.0, 0.0, 0.0, 0.0, 0.0, 0.0, 0.0, 0.0, 0.0, 0.0, 0.0, 0.0, 0.0, 0.0, 0.0, 0.0, 0.0, 0.0, 0.0, 0.0, 0.0, 0.0, 0.0, 0.0, 0.0, 0.0, 0.0, 0.0, 0.0, 0.0, 0.0, 0.0, 0.0, 0.0, 0.0, 0.0, 0.0, 0.0, 0.0, 0.0, 0.0, 0.0, 0.0, 0.0, 0.0, 0.0, 0.0, 0.0, 0.0, 0.0, 0.0, 0.0, 0.0, 0.0, 0.0, 0.0, 0.0, 0.0, 0.0, 0.0, 0.0, 0.0, 0.0, 0.0, 0.0, 0.0, 0.0, 0.0, 0.0, 0.0, 0.0, 0.0, 0.0, 0.0, 0.0, 0.0, 0.0, 0.0, 0.0, 0.0, 0.0, 0.0, 0.0, 0.0, 0.0, 0.0, 0.0, 0.0, 0.0, 0.0, 0.0, 0.0, 0.0, 0.0, 0.0, 0.0, 0.0, 0.0, 0.0, 0.0, 0.0, 0.0, 0.0, 0.0, 0.0, 0.0, 0.0, 0.0, 0.0, 0.0, 0.0, 0.0, 0.0, 0.0, 0.0, 0.0, 0.0, 0.0, 0.0, 0.0, 0.0, 0.0, 0.0, 0.0, 0.0, 0.0, 0.0, 0.0, 0.0, 0.0, 0.0, 0.0, 0.0, 0.0, 0.0, 0.0, 0.0, 0.0, 0.0, 0.0, 0.0, 0.0, 0.0, 0.0, 0.0, 0.0, 0.0, 0.0, 0.0, 0.0, 0.0, 0.0, 0.0, 0.0, 0.0, 0.0, 0.0, 0.0, 0.0, 0.0, 0.0, 0.0, 0.0, 0.0, 0.0, 0.0, 0.0, 0.0, 0.0, 0.0, 0.0, 0.0, 0.0, 0.0, 0.0, 0.0, 0.0, 0.0, 0.0, 0.0, 0.0, 0.0, 0.0, 0.0, 0.0, 0.0, 0.0, 0.0, 0.0, 0.0, 0.0, 0.0, 0.0, 0.0, 0.0, 0.0, 0.0, 0.0, 0.0, 0.0, 0.0, 0.0, 0.0, 0.0, 0.0, 0.0, 0.0, 0.0, 0.0, 0.0, 0.0, 0.0, 0.0, 0.0, 0.0, 0.0, 0.0, 0.0, 0.0, 0.0, 0.0, 0.0, 0.0, 0.0, 0.0, 0.0, 0.0, 0.0, 0.0, 0.0, 0.0, 0.0, 0.0, 0.0, 0.0, 0.0, 0.0, 0.0, 0.0, 0.0, 0.0, 0.0, 0.0, 0.0, 0.0, 0.0, 0.0, 0.0, 0.0, 0.0, 0.0, 0.0, 0.0, 0.0, 0.0, 0.0, 0.0, 0.0, 0.0, 0.0, 0.0, 0.0, 0.0, 0.0, 0.0, 0.0, 0.0, 0.0, 0.0, 0.0, 0.0, 0.0, 0.0, 0.0, 0.0, 0.0, 0.0, 0.0, 0.0, 0.0, 0.0, 0.0, 0.0, 0.0, 0.0, 0.0, 0.0, 0.0, 0.0, 0.0, 0.0, 0.0, 0.0, 0.0, 0.0, 0.0, 0.0, 0.0, 0.0, 0.0, 0.0, 0.0, 0.0, 0.0, 0.0, 0.0, 0.0, 0.0, 0.0, 0.0, 0.0, 0.0, 0.0, 0.0, 0.0, 0.0, 0.0, 0.0, 0.0, 0.0, 0.0, 0.0, 0.0, 0.0, 0.0, 0.0, 0.0, 0.0, 0.0, 0.0, 0.0, 0.0, 0.0, 0.0, 0.0, 0.0, 0.0, 0.0, 0.0, 0.0, 0.0, 0.0, 0.0, 0.0, 0.0, 0.0, 0.0, 0.0, 0.0, 0.0, 0.0, 0.0, 0.0, 0.0, 0.0, 0.0, 0.0, 0.0, 0.0, 0.0, 0.0, 0.0, 0.0, 0.0, 0.0, 0.0, 0.0, 0.0, 0.0, 0.0, 0.0, 0.0, 0.0, 0.0, 0.0, 0.0, 0.0, 0.0, 0.0, 0.0, 0.0, 0.0, 0.0, 0.0, 0.0, 0.0, 0.0, 0.0, 0.0, 0.0, 0.0, 0.0, 0.0, 0.0, 0.0, 0.0, 0.0, 0.0, 0.0, 0.0, 0.0, 0.0, 0.0, 0.0, 0.0, 0.0, 0.0, 0.0, 0.0, 0.0, 0.0, 0.0, 0.0, 0.0, 0.0, 0.0, 0.0, 0.0, 0.0, 0.0, 0.0, 0.0, 0.0, 0.0, 0.0, 0.0, 0.0, 0.0, 0.0, 0.0, 0.0, 0.0, 0.0, 0.0, 0.0, 0.0, 0.0, 0.0, 0.0, 0.0, 0.0, 0.0, 0.0, 0.0, 0.0, 0.0, 0.0, 0.0, 0.0, 0.0, 0.0, 0.0, 0.0, 0.0, 0.0, 0.0, 0.0, 0.0, 0.0, 0.0, 0.0, 0.0, 0.0, 0.0, 0.0, 0.0, 0.0, 0.0, 0.0, 0.0, 0.0, 0.0, 0.0, 0.0, 0.0, 0.0, 0.0, 0.0, 0.0, 0.0, 0.0, 0.0, 0.0, 0.0, 0.0, 0.0, 0.0, 0.0, 0.0, 0.0, 0.0, 0.0, 0.0, 0.0, 0.0, 0.0, 0.0, 0.0, 0.0, 0.0, 0.0, 0.0, 0.0, 0.0, 0.0, 0.0, 0.0, 0.0, 0.0, 0.0, 0.0, 0.0, 0.0, 0.0, 0.0, 0.0, 0.0, 0.0, 0.0, 0.0, 0.0, 0.0, 0.0, 0.0, 0.0, 0.0, 0.0, 0.0, 0.0, 0.0, 0.0, 0.0, 0.0, 0.0, 0.0, 0.0, 0.0, 0.0, 0.0, 0.0, 0.0, 0.0, 0.0, 0.0, 0.0, 0.0, 0.0, 0.0, 0.0, 0.0, 0.0, 0.0, 0.0, 0.0, 0.0, 0.0, 0.0, 0.0, 0.0, 0.0, 0.0, 0.0, 0.0, 0.0, 0.0, 0.0, 0.0, 0.0, 0.0, 0.0, 0.0, 0.0, 0.0, 0.0, 0.0, 0.0, 0.0, 0.0, 0.0, 0.0, 0.0, 0.0, 0.0, 0.0, 0.0, 0.0, 0.0, 0.0, 0.0, 0.0, 0.0, 0.0, 0.0, 0.0, 0.0, 0.0, 0.0, 0.0, 0.0, 0.0, 0.0, 0.0, 0.0, 0.0, 0.0, 0.0, 0.0, 0.0, 0.0, 0.0, 0.0, 0.0, 0.0, 0.0, 0.0, 0.0, 0.0, 0.0, 0.0, 0.0, 0.0, 0.0, 0.0, 0.0, 0.0, 0.0, 0.0, 0.0, 0.0, 0.0, 0.0, 0.0, 0.0, 0.0, 0.0, 0.0, 0.0, 0.0, 0.0, 0.0, 0.0, 0.0, 0.0, 0.0, 0.0, 0.0, 0.0, 0.0, 0.0, 0.0, 0.0, 0.0, 0.0, 0.0, 0.0, 0.0, 0.0, 0.0, 0.0, 0.0, 0.0, 0.0, 0.0, 0.0, 0.0, 0.0, 0.0, 0.0, 0.0, 0.0, 0.0, 0.0, 0.0, 0.0, 0.0, 0.0, 0.0, 0.0, 0.0, 0.0, 0.0, 0.0, 0.0, 0.0, 0.0, 0.0, 0.0, 0.0, 0.0, 0.0, 0.0, 0.0, 0.0, 0.0, 0.0, 0.0, 0.0, 0.0, 0.0, 0.0, 0.0, 0.0, 0.0, 0.0, 0.0, 0.0, 0.0, 0.0, 0.0, 0.0, 0.0, 0.0, 0.0, 0.0, 0.0, 0.0, 0.0, 0.0, 0.0, 0.0, 0.0, 0.0, 0.0, 0.0, 0.0, 0.0, 0.0, 0.0, 0.0, 0.0, 0.0, 0.0, 0.0, 0.0, 0.0, 0.0, 0.0, 0.0, 0.0, 0.0, 0.0, 0.0, 0.0, 0.0, 0.0, 0.0, 0.0, 0.0, 0.0, 0.0, 0.0, 0.0, 0.0, 0.0, 0.0, 0.0, 0.0, 0.0, 0.0, 0.0, 0.0, 0.0, 0.0, 0.0, 0.0, 0.0, 0.0, 0.0, 0.0, 0.0, 0.0, 0.0, 0.0, 0.0, 0.0, 0.0, 0.0, 0.0, 0.0, 0.0, 0.0, 0.0, 0.0, 0.0, 0.0, 0.0, 0.0, 0.0, 0.0, 0.0, 0.0, 0.0, 0.0, 0.0, 0.0, 0.0, 0.0, 0.0, 0.0, 0.0, 0.0, 0.0, 0.0, 0.0, 0.0, 0.0, 0.0, 0.0, 0.0, 0.0, 0.0, 0.0, 0.0, 0.0, 0.0, 0.0, 0.0, 0.0, 0.0, 0.0, 0.0, 0.0, 0.0, 0.0, 0.0, 0.0, 0.0, 0.0, 0.0, 0.0, 0.0, 0.0, 0.0, 0.0, 0.0, 0.0, 0.0, 0.0, 0.0, 0.0, 0.0, 0.0, 0.0, 0.0, 0.0, 0.0, 0.0, 0.0, 0.0, 0.0, 0.0, 0.0, 0.0, 0.0, 0.0, 0.0, 0.0, 0.0, 0.0, 0.0, 0.0, 0.0, 0.0, 0.0, 0.0, 0.0, 0.0, 0.0, 0.0, 0.0, 0.0, 0.0, 0.0, 0.0, 0.0, 0.0, 0.0, 0.0, 0.0, 0.0, 0.0, 0.0, 0.0, 0.0, 0.0, 0.0, 0.0, 0.0, 0.0, 0.0, 0.0, 0.0, 0.0, 0.0, 0.0, 0.0, 0.0, 0.0, 0.0, 0.0, 0.0, 0.0, 0.0, 0.0, 0.0, 0.0, 0.0, 0.0, 0.0, 0.0, 0.0, 0.0, 0.0, 0.0, 0.0, 0.0, 0.0, 0.0, 0.0, 0.0, 0.0, 0.0, 0.0, 0.0, 0.0, 0.0, 0.0, 0.0, 0.0, 0.0, 0.0, 0.0, 0.0, 0.0, 0.0, 0.0, 0.0, 0.0, 0.0, 0.0, 0.0, 0.0, 0.0, 0.0, 0.0, 0.0, 0.0, 0.0, 0.0, 0.0, 0.0, 0.0, 0.0, 0.0, 0.0, 0.0, 0.0, 0.0, 0.0, 0.0, 0.0, 0.0, 0.0, 0.0, 0.0, 0.0, 0.0, 0.0, 0.0, 0.0, 0.0, 0.0, 0.0, 0.0, 0.0, 0.0, 0.0, 0.0, 0.0, 0.0, 0.0, 0.0, 0.0, 0.0, 0.0, 0.0, 0.0, 0.0, 0.0, 0.0, 0.0, 0.0, 0.0, 0.0, 0.0, 0.0, 0.0, 0.0, 0.0, 0.0, 0.0, 0.0, 0.0, 0.0, 0.0, 0.0, 0.0, 0.0, 0.0, 0.0, 0.0, 0.0, 0.0, 0.0, 0.0, 0.0, 0.0, 0.0, 0.0, 0.0, 0.0, 0.0, 0.0, 0.0, 0.0, 0.0, 0.0, 0.0, 0.0, 0.0, 0.0, 0.0, 0.0, 0.0, 0.0, 0.0, 0.0, 0.0, 0.0, 0.0, 0.0, 0.0, 0.0, 0.0, 0.0, 0.0, 0.0, 0.0, 0.0, 0.0, 0.0, 0.0, 0.0, 0.0, 0.0, 0.0, 0.0, 0.0, 0.0, 0.0, 0.0, 0.0, 0.0, 0.0, 0.0, 0.0, 0.0, 0.0, 0.0, 0.0, 0.0, 0.0, 0.0, 0.0, 0.0, 0.0, 0.0, 0.0, 0.0, 0.0, 0.0, 0.0, 0.0, 0.0, 0.0, 0.0, 0.0, 0.0, 0.0, 0.0, 0.0, 0.0, 0.0, 0.0, 0.0, 0.0, 0.0, 0.0, 0.0, 0.0, 0.0, 0.0, 0.0, 0.0, 0.0, 0.0, 0.0, 0.0, 0.0, 0.0, 0.0, 0.0, 0.0, 0.0, 0.0, 0.0, 0.0, 0.0, 0.0, 0.0, 0.0, 0.0, 0.0, 0.0, 0.0, 0.0, 0.0, 0.0, 0.0, 0.0, 0.0, 0.0, 0.0, 0.0, 0.0, 0.0, 0.0, 0.0, 0.0, 0.0, 0.0, 0.0, 0.0, 0.0, 0.0, 0.0, 0.0, 0.0, 0.0, 0.0, 0.0, 0.0, 0.0, 0.0, 0.0, 0.0, 0.0, 0.0, 0.0, 0.0, 0.0, 0.0, 0.0, 0.0, 0.0, 0.0, 0.0, 0.0, 0.0, 0.0, 0.0, 0.0, 0.0, 0.0, 0.0, 0.0, 0.0, 0.0, 0.0, 0.0, 0.0, 0.0, 0.0, 0.0, 0.0, 0.0, 0.0, 0.0, 0.0, 0.0, 0.0, 0.0, 0.0, 0.0, 0.0, 0.0, 0.0, 0.0, 0.0, 0.0, 0.0, 0.0, 0.0, 0.0, 0.0, 0.0, 0.0, 0.0, 0.0, 0.0, 0.0, 0.0, 0.0, 0.0, 0.0, 0.0, 0.0, 0.0, 0.0, 0.0, 0.0, 0.0, 0.0, 0.0, 0.0, 0.0, 0.0, 0.0, 0.0, 0.0, 0.0, 0.0, 0.0, 0.0, 0.0, 0.0, 0.0, 0.0, 0.0, 0.0, 0.0, 0.0, 0.0, 0.0, 0.0, 0.0, 0.0, 0.0, 0.0, 0.0, 0.0, 0.0, 0.0, 0.0, 0.0, 0.0, 0.0, 0.0, 0.0, 0.0, 0.0, 0.0, 0.0, 0.0, 0.0, 0.0, 0.0, 0.0, 0.0, 0.0, 0.0, 0.0, 0.0, 0.0, 0.0, 0.0, 0.0, 0.0, 0.0, 0.0, 0.0, 0.0, 0.0, 0.0, 0.0, 0.0, 0.0, 0.0, 0.0, 0.0, 0.0, 0.0, 0.0, 0.0, 0.0, 0.0, 0.0, 0.0, 0.0, 0.0, 0.0, 0.0, 0.0, 0.0, 0.0, 0.0, 0.0, 0.0, 0.0, 0.0, 0.0, 0.0, 0.0, 0.0, 0.0, 0.0, 0.0, 0.0, 0.0, 0.0, 0.0, 0.0, 0.0, 0.0, 0.0, 0.0, 0.0, 0.0, 0.0, 0.0, 0.0, 0.0, 0.0, 0.0, 0.0, 0.0, 0.0, 0.0, 0.0, 0.0, 0.0, 0.0, 0.0, 0.0, 0.0, 0.0, 0.0, 0.0, 0.0, 0.0, 0.0, 0.0, 0.0, 0.0, 0.0, 0.0, 0.0, 0.0, 0.0, 0.0, 0.0, 0.0, 0.0, 0.0, 0.0, 0.0, 0.0, 0.0, 0.0, 0.0, 0.0, 0.0, 0.0, 0.0, 0.0, 0.0, 0.0, 0.0, 0.0, 0.0, 0.0, 0.0, 0.0, 0.0, 0.0, 0.0, 0.0, 0.0, 0.0, 0.0, 0.0, 0.0, 0.0, 0.0, 0.0, 0.0, 0.0, 0.0, 0.0, 0.0, 0.0, 0.0, 0.0, 0.0, 0.0, 0.0, 0.0, 0.0, 0.0, 0.0, 0.0, 0.0, 0.0, 0.0, 0.0, 0.0, 0.0, 0.0, 0.0, 0.0, 0.0, 0.0, 0.0, 0.0, 0.0, 0.0, 0.0, 0.0, 0.0, 0.0, 0.0, 0.0, 0.0, 0.0, 0.0, 0.0, 0.0, 0.0, 0.0, 0.0, 0.0, 0.0, 0.0, 0.0, 0.0, 0.0, 0.0, 0.0, 0.0, 0.0, 0.0, 0.0, 0.0, 0.0, 0.0, 0.0, 0.0, 0.0, 0.0, 0.0, 0.0, 0.0, 0.0, 0.0, 0.0, 0.0, 0.0, 0.0, 0.0, 0.0, 0.0, 0.0, 0.0, 0.0, 0.0, 0.0, 0.0, 0.0, 0.0, 0.0, 0.0, 0.0, 0.0, 0.0, 0.0, 0.0, 0.0, 0.0, 0.0, 0.0, 0.0, 0.0, 0.0, 0.0, 0.0, 0.0, 0.0, 0.0, 0.0, 0.0, 0.0, 0.0, 0.0, 0.0, 0.0, 0.0, 0.0, 0.0, 0.0, 0.0, 0.0, 0.0, 0.0, 0.0, 0.0, 0.0, 0.0, 0.0, 0.0, 0.0, 0.0, 0.0, 0.0, 0.0, 0.0, 0.0, 0.0, 0.0, 0.0, 0.0, 0.0, 0.0, 0.0, 0.0, 0.0, 0.0, 0.0, 0.0, 0.0, 0.0, 0.0, 0.0, 0.0, 0.0, 0.0, 0.0, 0.0, 0.0, 0.0, 0.0, 0.0, 0.0, 0.0, 0.0, 0.0, 0.0, 0.0, 0.0, 0.0, 0.0, 0.0, 0.0, 0.0, 0.0, 0.0, 0.0, 0.0, 0.0, 0.0, 0.0, 0.0, 0.0, 0.0, 0.0, 0.0, 0.0, 0.0, 0.0, 0.0, 0.0, 0.0, 0.0, 0.0, 0.0, 0.0, 0.0, 0.0, 0.0, 0.0, 0.0, 0.0, 0.0, 0.0, 0.0, 0.0, 0.0, 0.0, 0.0, 0.0, 0.0, 0.0, 0.0, 0.0, 0.0, 0.0, 0.0, 0.0, 0.0, 0.0, 0.0, 0.0, 0.0, 0.0, 0.0, 0.0, 0.0, 0.0, 0.0, 0.0, 0.0, 0.0, 0.0, 0.0, 0.0, 0.0, 0.0, 0.0, 0.0, 0.0, 0.0, 0.0, 0.0, 0.0, 0.0, 0.0, 0.0, 0.0, 0.0, 0.0, 0.0, 0.0, 0.0, 0.0, 0.0, 0.0, 0.0, 0.0, 0.0, 0.0, 0.0, 0.0, 0.0, 0.0, 0.0, 0.0, 0.0, 0.0, 0.0, 0.0, 0.0, 0.0, 0.0, 0.0, 0.0, 0.0, 0.0, 0.0, 0.0, 0.0, 0.0, 0.0, 0.0, 0.0, 0.0, 0.0, 0.0, 0.0, 0.0, 0.0, 0.0, 0.0, 0.0, 0.0, 0.0, 0.0, 0.0, 0.0, 0.0, 0.0, 0.0, 0.0, 0.0, 0.0, 0.0, 0.0, 0.0, 0.0, 0.0, 0.0, 0.0, 0.0, 0.0, 0.0, 0.0, 0.0, 0.0, 0.0, 0.0, 0.0, 0.0, 0.0, 0.0, 0.0, 0.0, 0.0, 0.0, 0.0, 0.0, 0.0, 0.0, 0.0, 0.0, 0.0, 0.0, 0.0, 0.0, 0.0, 0.0, 0.0, 0.0, 0.0, 0.0, 0.0, 0.0, 0.0, 0.0, 0.0, 0.0, 0.0, 0.0, 0.0, 0.0, 0.0, 0.0, 0.0, 0.0, 0.0, 0.0, 0.0, 0.0, 0.0, 0.0, 0.0, 0.0, 0.0, 0.0, 0.0, 0.0, 0.0, 0.0, 0.0, 0.0, 0.0, 0.0, 0.0, 0.0, 0.0, 0.0, 0.0, 0.0, 0.0, 0.0, 0.0, 0.0, 0.0, 0.0, 0.0, 0.0, 0.0, 0.0, 0.0, 0.0, 0.0, 0.0, 0.0, 0.0, 0.0, 0.0, 0.0, 0.0, 0.0, 0.0, 0.0, 0.0, 0.0, 0.0, 0.0, 0.0, 0.0, 0.0, 0.0, 0.0, 0.0, 0.0, 0.0, 0.0, 0.0, 0.0, 0.0, 0.0, 0.0, 0.0, 0.0, 0.0, 0.0, 0.0, 0.0, 0.0, 0.0, 0.0, 0.0, 0.0, 0.0, 0.0, 0.0, 0.0, 0.0, 0.0, 0.0, 0.0, 0.0, 0.0, 0.0, 0.0, 0.0, 0.0, 0.0, 0.0, 0.0, 0.0, 0.0, 0.0, 0.0, 0.0, 0.0, 0.0, 0.0, 0.0, 0.0, 0.0, 0.0, 0.0, 0.0, 0.0, 0.0, 0.0, 0.0, 0.0, 0.0, 0.0, 0.0, 0.0, 0.0, 0.0, 0.0, 0.0, 0.0, 0.0, 0.0, 0.0, 0.0, 0.0, 0.0, 0.0, 0.0, 0.0, 0.0, 0.0, 0.0, 0.0, 0.0, 0.0, 0.0, 0.0, 0.0, 0.0, 0.0, 0.0, 0.0, 0.0, 0.0, 0.0, 0.0, 0.0, 0.0, 0.0, 0.0, 0.0, 0.0, 0.0, 0.0, 0.0, 0.0, 0.0, 0.0, 0.0, 0.0, 0.0, 0.0, 0.0, 0.0, 0.0, 0.0, 0.0, 0.0, 0.0, 0.0, 0.0, 0.0, 0.0, 0.0, 0.0, 0.0, 0.0, 0.0, 0.0, 0.0, 0.0, 0.0, 0.0, 0.0, 0.0, 0.0, 0.0, 0.0, 0.0, 0.0, 0.0, 0.0, 0.0, 0.0, 0.0, 0.0, 0.0, 0.0, 0.0, 0.0, 0.0, 0.0, 0.0, 0.0, 0.0, 0.0, 0.0, 0.0, 0.0, 0.0, 0.0, 0.0, 0.0, 0.0, 0.0, 0.0, 0.0, 0.0, 0.0, 0.0, 0.0, 0.0, 0.0, 0.0, 0.0, 0.0, 0.0, 0.0, 0.0, 0.0, 0.0, 0.0, 0.0, 0.0, 0.0, 0.0, 0.0, 0.0, 0.0, 0.0, 0.0, 0.0, 0.0, 0.0, 0.0, 0.0, 0.0, 0.0, 0.0, 0.0, 0.0, 0.0, 0.0, 0.0, 0.0, 0.0, 0.0, 0.0, 0.0, 0.0, 0.0, 0.0, 0.0, 0.0, 0.0, 0.0, 0.0, 0.0, 0.0, 0.0, 0.0, 0.0, 0.0, 0.0, 0.0, 0.0, 0.0, 0.0, 0.0, 0.0, 0.0, 0.0, 0.0, 0.0, 0.0, 0.0, 0.0, 0.0, 0.0, 0.0, 0.0, 0.0, 0.0, 0.0, 0.0, 0.0, 0.0, 0.0, 0.0, 0.0, 0.0, 0.0, 0.0, 0.0, 0.0, 0.0, 0.0, 0.0, 0.0, 0.0, 0.0, 0.0, 0.0, 0.0, 0.0, 0.0, 0.0, 0.0, 0.0, 0.0, 0.0, 0.0, 0.0, 0.0, 0.0, 0.0, 0.0, 0.0, 0.0, 0.0, 0.0, 0.0, 0.0, 0.0, 0.0, 0.0, 0.0, 0.0, 0.0, 0.0, 0.0, 0.0, 0.0, 0.0, 0.0, 0.0, 0.0, 0.0, 0.0, 0.0, 0.0, 0.0, 0.0, 0.0, 0.0, 0.0, 0.0, 0.0, 0.0, 0.0, 0.0, 0.0, 0.0, 0.0, 0.0, 0.0, 0.0, 0.0, 0.0, 0.0, 0.0, 0.0, 0.0, 0.0, 0.0, 0.0, 0.0, 0.0, 0.0, 0.0, 0.0, 0.0, 0.0, 0.0, 0.0, 0.0, 0.0, 0.0, 0.0, 0.0, 0.0, 0.0, 0.0, 0.0, 0.0, 0.0, 0.0, 0.0, 0.0, 0.0, 0.0, 0.0, 0.0, 0.0, 0.0, 0.0, 0.0, 0.0, 0.0, 0.0, 0.0, 0.0, 0.0, 0.0, 0.0, 0.0, 0.0, 0.0, 0.0, 0.0, 0.0, 0.0, 0.0, 0.0, 0.0, 0.0, 0.0, 0.0, 0.0, 0.0, 0.0, 0.0, 0.0, 0.0, 0.0, 0.0, 0.0, 0.0, 0.0, 0.0, 0.0, 0.0, 0.0, 0.0, 0.0, 0.0, 0.0, 0.0, 0.0, 0.0, 0.0, 0.0, 0.0, 0.0, 0.0, 0.0, 0.0, 0.0, 0.0, 0.0, 0.0, 0.0, 0.0, 0.0, 0.0, 0.0, 0.0, 0.0, 0.0, 0.0, 0.0, 0.0, 0.0, 0.0, 0.0, 0.0, 0.0, 0.0, 0.0, 0.0, 0.0, 0.0, 0.0, 0.0, 0.0, 0.0, 0.0, 0.0, 0.0, 0.0, 0.0, 0.0, 0.0, 0.0, 0.0, 0.0, 0.0, 0.0, 0.0, 0.0, 0.0, 0.0, 0.0, 0.0, 0.0, 0.0, 0.0, 0.0, 0.0, 0.0, 0.0, 0.0, 0.0, 0.0, 0.0, 0.0, 0.0, 0.0, 0.0, 0.0, 0.0, 0.0, 0.0, 0.0, 0.0, 0.0, 0.0, 0.0, 0.0, 0.0, 0.0, 0.0, 0.0, 0.0, 0.0, 0.0, 0.0, 0.0, 0.0, 0.0, 0.0, 0.0, 0.0, 0.0, 0.0, 0.0, 0.0, 0.0, 0.0, 0.0, 0.0, 0.0, 0.0, 0.0, 0.0, 0.0, 0.0, 0.0, 0.0, 0.0, 0.0, 0.0, 0.0, 0.0, 0.0, 0.0, 0.0, 0.0, 0.0, 0.0, 0.0, 0.0, 0.0, 0.0, 0.0, 0.0, 0.0, 0.0, 0.0, 0.0, 0.0, 0.0, 0.0, 0.0, 0.0, 0.0, 0.0, 0.0, 0.0, 0.0, 0.0, 0.0, 0.0, 0.0, 0.0, 0.0, 0.0, 0.0, 0.0, 0.0, 0.0, 0.0, 0.0, 0.0, 0.0, 0.0, 0.0, 0.0, 0.0, 0.0, 0.0, 0.0, 0.0, 0.0, 0.0, 0.0, 0.0, 0.0, 0.0, 0.0, 0.0, 0.0, 0.0, 0.0, 0.0, 0.0, 0.0, 0.0, 0.0, 0.0, 0.0, 0.0, 0.0, 0.0, 0.0, 0.0, 0.0, 0.0, 0.0, 0.0, 0.0, 0.0, 0.0, 0.0, 0.0, 0.0, 0.0, 0.0, 0.0, 0.0, 0.0, 0.0, 0.0, 0.0, 0.0, 0.0, 0.0, 0.0, 0.0, 0.0, 0.0, 0.0, 0.0, 0.0, 0.0, 0.0, 0.0, 0.0, 0.0, 0.0, 0.0, 0.0, 0.0, 0.0, 0.0, 0.0, 0.0, 0.0, 0.0, 0.0, 0.0, 0.0, 0.0, 0.0, 0.0, 0.0, 0.0, 0.0, 0.0, 0.0, 0.0, 0.0, 0.0, 0.0, 0.0, 0.0, 0.0, 0.0, 0.0, 0.0, 0.0, 0.0, 0.0, 0.0, 0.0, 0.0, 0.0, 0.0, 0.0, 0.0, 0.0, 0.0, 0.0, 0.0, 0.0, 0.0, 0.0, 0.0, 0.0, 0.0, 0.0, 0.0, 0.0, 0.0, 0.0, 0.0, 0.0, 0.0, 0.0, 0.0, 0.0, 0.0, 0.0, 0.0, 0.0, 0.0, 0.0, 0.0, 0.0, 0.0, 0.0, 0.0, 0.0, 0.0, 0.0, 0.0, 0.0, 0.0, 0.0, 0.0, 0.0, 0.0, 0.0, 0.0, 0.0, 0.0, 0.0, 0.0, 0.0, 0.0, 0.0, 0.0, 0.0, 0.0, 0.0, 0.0, 0.0, 0.0, 0.0, 0.0, 0.0, 0.0, 0.0, 0.0, 0.0, 0.0, 0.0, 0.0, 0.0, 0.0, 0.0])
me_bowlingpin.materials.append(mat_bowlingpinmat)
me_bowlingpin.materials.append(mat_bowlingpinstripemat)
me_bowlingpin.materials.append(mat_bowlingpindesign)
me_bowlingpin.use_remesh_fix_poles = True
me_bowlingpin.use_remesh_preserve_attributes = False
me_bowlingpin.use_mirror_vertex_groups = False
me_bowlingpin.update()

# ---- curves / text
cu_beziercurve = bpy.data.curves.new('BezierCurve', 'CURVE')
cu_beziercurve.dimensions = '3D'
_sp = cu_beziercurve.splines.new('BEZIER'); _sp.bezier_points.add(5)
_sp.bezier_points.foreach_set('co', [-0.0001684, 0.0, 0.0, -0.03588, 0.0, 0.02163, -0.05334, 0.0, 0.0606, -0.03973, -2.98e-08, 0.2091, -0.04028, -5.96e-08, 0.3381, -0.001025, -5.96e-08, 0.4])
_sp.bezier_points.foreach_set('handle_left', [0.01489, 0.0, 0.0, -0.02894, 0.0, 0.008951, -0.05043, 0.0, 0.05405, -0.05767, -2.98e-08, 0.1598, -0.03417, -5.96e-08, 0.2974, -0.03503, -5.96e-08, 0.4])
_sp.bezier_points.foreach_set('handle_right', [-0.01523, 0.0, 0.0, -0.03924, 0.0, 0.02777, -0.07529, 0.0, 0.11, -0.02615, -2.98e-08, 0.2465, -0.04527, -5.96e-08, 0.3714, 0.03298, -5.96e-08, 0.4])
for _p, _l, _r in zip(_sp.bezier_points, ['ALIGNED', 'ALIGNED', 'ALIGNED', 'ALIGNED', 'ALIGNED', 'ALIGNED'], ['ALIGNED', 'ALIGNED', 'ALIGNED', 'ALIGNED', 'ALIGNED', 'ALIGNED']): _p.handle_left_type = _l; _p.handle_right_type = _r
_sp.order_u = 0
_sp.order_v = 0
cu_beziercurve.use_path = True
cu_beziercurve.use_path_clamp = True
cu_beziercurve.resolution_u = 6
cu_beziercurve.fill_mode = 'FULL'

# ---- objects
ob_light = bpy.data.objects.new('Light', light_light)
ob_camera = bpy.data.objects.new('Camera', cam_camera)
ob_bowlingpinimage = bpy.data.objects.new('BowlingPinImage', None)
ob_bowlingpinplaceholder = bpy.data.objects.new('BowlingPinPlaceholder', me_cube_001)
ob_bowlingpincurve = bpy.data.objects.new('BowlingPinCurve', cu_beziercurve)
ob_bowlingpin = bpy.data.objects.new('BowlingPin', me_bowlingpin)

# ---- transforms, parenting, visibility, modifiers, constraints
ob_light.location = (-0.1042, -0.4155, 1.99)
ob_light.rotation_euler = (0.6503, 0.05522, 1.866)
ob_light.lock_rotations_4d = False
ob_light.empty_display_type = 'ARROWS'
ob_light.color = (0.0, 0.0, 0.0, 0.0)
ob_light.lineart.crease_threshold = 0.0
ob_camera.location = (0.3763, -0.7173, 0.831)
ob_camera.rotation_euler = (0.9069, -4.699e-08, 0.4868)
ob_camera.lock_rotations_4d = False
ob_camera.empty_display_type = 'ARROWS'
ob_camera.color = (0.0, 0.0, 0.0, 0.0)
ob_camera.display_type = 'WIRE'
ob_camera.lineart.crease_threshold = 0.0
ob_bowlingpinimage.location = (0.0, 0.0, 0.2)
ob_bowlingpinimage.rotation_euler = (1.571, 0.0, 0.0)
ob_bowlingpinimage.empty_display_type = 'IMAGE'
ob_bowlingpinimage.empty_display_size = 0.4
ob_bowlingpinimage.empty_image_depth = 'BACK'
ob_bowlingpinimage.empty_image_side = 'FRONT'
ob_bowlingpinimage.lineart.crease_threshold = 0.0
ob_bowlingpinplaceholder.location = (0.0, 0.0, 0.2)
ob_bowlingpinplaceholder.scale = (1.0, 1.0, 1.0)
ob_bowlingpinplaceholder.lineart.crease_threshold = 0.0
ob_bowlingpincurve.location = (0.0, 0.0, 0.0)
ob_bowlingpincurve.lineart.crease_threshold = 0.0
ob_bowlingpin.location = (0.0, 0.0, 0.0)
ob_bowlingpin.lineart.crease_threshold = 0.0

# ---- collection membership
col_collection.objects.link(ob_light)
col_collection.objects.link(ob_camera)
col_collection.objects.link(ob_bowlingpinimage)
col_collection.objects.link(ob_bowlingpinplaceholder)
col_collection.objects.link(ob_bowlingpincurve)
col_collection.objects.link(ob_bowlingpin)

# ---- scene / render settings (as saved in the file)
scene.camera = ob_camera
scene.frame_start = 1; scene.frame_end = 250; scene.frame_set(0)
scene.render.engine = 'BLENDER_EEVEE_NEXT'
scene.render.fps = 60
scene.cycles.use_denoising = False
scene.cycles.samples = 256
scene.cycles.sampling_pattern = 'TABULATED_SOBOL'
scene.cycles.use_adaptive_sampling = False
scene.cycles.use_light_tree = False
scene.view_settings.view_transform = 'Filmic'
bpy.context.view_layer.update()
